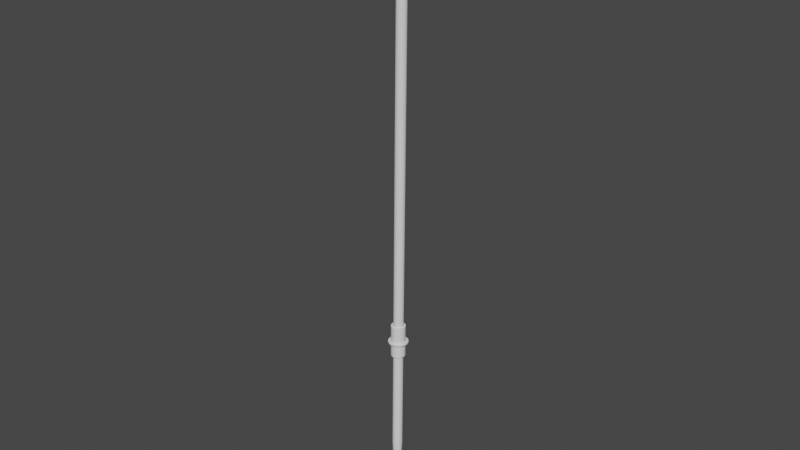 # Source: blades.blend  (saved by Blender 2.91.10; exported with 4.5.12 LTS)
import bpy
from mathutils import Matrix  # noqa: F401  (used for matrix-valued properties, if any)

bpy.ops.wm.read_factory_settings(use_empty=True)
scene = bpy.context.scene
scene.name = 'Scene'

# ---- collections
col_collection = bpy.data.collections.new('Collection'); scene.collection.children.link(col_collection)

# ---- world
world_world = bpy.data.worlds.new('World'); scene.world = world_world
world_world.use_nodes = True; world_world.node_tree.nodes.clear()
_N = world_world.node_tree.nodes; _L = world_world.node_tree.links
n0 = _N.new('ShaderNodeOutputWorld'); n0.name = 'World Output'; n0.location = (300, 300)
n1 = _N.new('ShaderNodeBackground'); n1.name = 'Background'; n1.location = (10, 300)
n1.inputs[0].default_value = (0.05088, 0.05088, 0.05088, 1.0)
_L.new(n1.outputs[0], n0.inputs[0])
n0.is_active_output = True
world_world.color = (0.05088, 0.05088, 0.05088)
world_world.use_sun_shadow = False
world_world.sun_shadow_jitter_overblur = 0.0

# ---- meshes
me_cylinder_002 = bpy.data.meshes.new('Cylinder.002')
me_cylinder_002.from_pydata([(-2.928e-16, 0.982, -2.3), (2.961e-16, 1.018, 2.315), (0.1951, 0.9628, -2.3), (0.1951, 0.999, 2.315), (0.3827, 0.9059, -2.3), (0.3827, 0.9421, 2.315), (0.5556, 0.8135, -2.3), (0.5556, 0.8497, 2.315), (0.7071, 0.6891, -2.3), (0.7071, 0.7253, 2.315), (0.8315, 0.5376, -2.3), (0.8315, 0.5738, 2.315), (0.9239, 0.3647, -2.3), (0.9239, 0.4009, 2.315), (0.9808, 0.1771, -2.3), (0.9808, 0.2133, 2.315), (1.0, -0.018, -2.3), (1.0, 0.0182, 2.315), (0.9808, -0.2131, -2.3), (0.9808, -0.1769, 2.315), (0.9239, -0.4007, -2.3), (0.9239, -0.3645, 2.315), (0.8315, -0.5736, -2.3), (0.8315, -0.5374, 2.315), (0.7071, -0.7251, -2.3), (0.7071, -0.6889, 2.315), (0.5556, -0.8495, -2.3), (0.5556, -0.8133, 2.315), (0.3827, -0.9419, -2.3), (0.3827, -0.9057, 2.315), (0.1951, -0.9988, -2.3), (0.1951, -0.9626, 2.315), (-3.258e-07, -1.018, -2.3), (-3.258e-07, -0.9818, 2.315), (-0.1951, -0.9988, -2.3), (-0.1951, -0.9626, 2.315), (-0.3827, -0.9419, -2.3), (-0.3827, -0.9057, 2.315), (-0.5556, -0.8495, -2.3), (-0.5556, -0.8133, 2.315), (-0.7071, -0.7251, -2.3), (-0.7071, -0.6889, 2.315), (-0.8315, -0.5736, -2.3), (-0.8315, -0.5374, 2.315), (-0.9239, -0.4007, -2.3), (-0.9239, -0.3645, 2.315), (-0.9808, -0.2131, -2.3), (-0.9808, -0.1769, 2.315), (-1.0, -0.018, -2.3), (-1.0, 0.0182, 2.315), (-0.9808, 0.1771, -2.3), (-0.9808, 0.2133, 2.315), (-0.9239, 0.3647, -2.3), (-0.9239, 0.4009, 2.315), (-0.8315, 0.5376, -2.3), (-0.8315, 0.5738, 2.315), (-0.7071, 0.6891, -2.3), (-0.7071, 0.7253, 2.315), (-0.5556, 0.8135, -2.3), (-0.5556, 0.8497, 2.315), (-0.3827, 0.9059, -2.3), (-0.3827, 0.9421, 2.315), (-0.1951, 0.9628, -2.3), (-0.1951, 0.999, 2.315), (2.86e-08, 0.2115, -22.13), (1.062e-14, 1.384, 47.86), (0.09217, 0.2024, -22.13), (0.1362, 1.37, 47.86), (0.1808, 0.1755, -22.13), (0.2671, 1.331, 47.86), (0.2625, 0.1319, -22.13), (0.3877, 1.266, 47.86), (0.3341, 0.07309, -22.13), (0.4935, 1.179, 47.86), (0.3928, 0.001499, -22.13), (0.5803, 1.074, 47.86), (0.4365, -0.08018, -22.13), (0.6448, 0.953, 47.86), (0.4634, -0.1688, -22.13), (0.6845, 0.8221, 47.86), (0.4725, -0.261, -22.13), (0.6979, 0.686, 47.86), (0.4634, -0.3532, -22.13), (0.6845, 0.5498, 47.86), (0.4365, -0.4418, -22.13), (0.6448, 0.4189, 47.85), (0.3928, -0.5235, -22.13), (0.5803, 0.2982, 47.85), (0.3341, -0.5951, -22.13), (0.4935, 0.1925, 47.85), (0.2625, -0.6538, -22.13), (0.3877, 0.1057, 47.85), (0.1808, -0.6975, -22.13), (0.2671, 0.0412, 47.85), (0.09217, -0.7244, -22.13), (0.1362, 0.001486, 47.85), (-1.253e-07, -0.7335, -22.13), (-2.274e-07, -0.01192, 47.85), (-0.09217, -0.7244, -22.13), (-0.1362, 0.001486, 47.85), (-0.1808, -0.6975, -22.13), (-0.2671, 0.0412, 47.85), (-0.2625, -0.6538, -22.13), (-0.3877, 0.1057, 47.85), (-0.3341, -0.5951, -22.13), (-0.4935, 0.1925, 47.85), (-0.3928, -0.5235, -22.13), (-0.5803, 0.2982, 47.85), (-0.4365, -0.4418, -22.13), (-0.6448, 0.4189, 47.85), (-0.4634, -0.3532, -22.13), (-0.6845, 0.5498, 47.86), (-0.4725, -0.261, -22.13), (-0.6979, 0.686, 47.86), (-0.4634, -0.1688, -22.13), (-0.6845, 0.8221, 47.86), (-0.4365, -0.08018, -22.13), (-0.6448, 0.953, 47.86), (-0.3928, 0.0015, -22.13), (-0.5803, 1.074, 47.86), (-0.3341, 0.0731, -22.13), (-0.4935, 1.179, 47.86), (-0.2625, 0.1319, -22.13), (-0.3877, 1.266, 47.86), (-0.1808, 0.1755, -22.13), (-0.2671, 1.331, 47.86), (-0.09217, 0.2024, -22.13), (-0.1361, 1.37, 47.86), (0.4463, 1.238, 47.84), (0.4622, -3.142, 50.75), (0.4622, 3.884, 60.31), (0.4622, -2.462, 61.49), (-0.4874, 1.209, 47.84), (-0.4945, -3.142, 50.75), (-0.4945, 3.884, 60.31), (-0.4945, -2.462, 61.49), (0.467, 0.1702, 47.84), (-0.4677, 0.1683, 47.87), (-0.01169, 1.372, 47.83), (-0.01384, -3.142, 50.75), (0.4401, -1.203, 49.54), (-0.5132, -1.2, 49.54), (0.4542, 2.927, 54.1), (-0.01615, 3.884, 60.31), (-0.4909, 2.913, 54.1), (0.4503, 2.165, 50.95), (0.223, 3.884, 60.31), (-0.4927, 3.446, 57.06), (0.4582, 3.453, 57.05), (-0.2553, 3.884, 60.31), (-0.4892, 2.144, 50.95), (0.3426, 3.884, 60.31), (-0.4936, 3.732, 58.68), (-0.1357, 3.884, 60.31), (0.1034, 3.884, 60.31), (0.4602, 3.735, 58.68), (-0.3749, 3.884, 60.31), (0.5067, -3.081, 56.18), (-0.01615, -2.462, 61.49), (-0.45, -3.081, 56.18), (0.2242, -3.142, 50.75), (-0.2542, -3.142, 50.75), (0.4942, -2.841, 58.85), (-0.2553, -2.462, 61.49), (-0.4657, -3.148, 53.48), (0.3432, -3.142, 50.75), (-0.134, -3.142, 50.75), (0.4909, -3.148, 53.48), (0.223, -2.462, 61.49), (-0.4624, -2.841, 58.85), (0.1052, -3.142, 50.75), (-0.3743, -3.142, 50.75), (0.04609, 0.2069, -22.13), (0.06808, 1.377, 47.86), (-3.854e-15, 0.4954, -17.12), (0.1362, 0.482, -17.12), (0.1365, 0.189, -22.13), (0.2016, 1.351, 47.86), (0.2671, 0.4422, -17.12), (0.2216, 0.1537, -22.13), (0.3274, 1.298, 47.86), (0.3877, 0.3778, -17.12), (0.2983, 0.1025, -22.13), (0.4406, 1.223, 47.86), (0.4935, 0.291, -17.12), (0.3635, 0.0373, -22.13), (0.5369, 1.127, 47.86), (0.5803, 0.1852, -17.12), (0.4147, -0.03934, -22.13), (0.6125, 1.013, 47.86), (0.6448, 0.06455, -17.12), (0.4499, -0.1245, -22.13), (0.6646, 0.8876, 47.86), (0.6845, -0.06636, -17.12), (0.4679, -0.2149, -22.13), (0.6912, 0.754, 47.86), (0.6979, -0.2025, -17.12), (0.4679, -0.3071, -22.13), (0.6912, 0.6179, 47.86), (0.6845, -0.3387, -17.12), (0.4499, -0.3975, -22.13), (0.6646, 0.4844, 47.86), (0.6448, -0.4696, -17.12), (0.4147, -0.4826, -22.13), (0.6125, 0.3586, 47.85), (0.5803, -0.5902, -17.12), (0.3635, -0.5593, -22.13), (0.5369, 0.2454, 47.85), (0.4935, -0.696, -17.12), (0.2983, -0.6244, -22.13), (0.4406, 0.1491, 47.85), (0.3877, -0.7828, -17.12), (0.2216, -0.6757, -22.13), (0.3274, 0.07345, 47.85), (0.2671, -0.8473, -17.12), (0.1365, -0.7109, -22.13), (0.2016, 0.02134, 47.85), (0.1362, -0.887, -17.12), (0.04609, -0.7289, -22.13), (0.06808, -0.005219, 47.85), (-2.274e-07, -0.9004, -17.12), (-0.04609, -0.7289, -22.13), (-0.06808, -0.005218, 47.85), (-0.1362, -0.887, -17.12), (-0.1365, -0.7109, -22.13), (-0.2016, 0.02134, 47.85), (-0.2671, -0.8473, -17.12), (-0.2216, -0.6757, -22.13), (-0.3274, 0.07345, 47.85), (-0.3877, -0.7828, -17.12), (-0.2983, -0.6244, -22.13), (-0.4406, 0.1491, 47.85), (-0.4935, -0.696, -17.12), (-0.3635, -0.5593, -22.13), (-0.5369, 0.2454, 47.85), (-0.5803, -0.5902, -17.12), (-0.4147, -0.4826, -22.13), (-0.6125, 0.3586, 47.85), (-0.6448, -0.4696, -17.12), (-0.4499, -0.3975, -22.13), (-0.6646, 0.4844, 47.86), (-0.6845, -0.3387, -17.12), (-0.4679, -0.3071, -22.13), (-0.6912, 0.6179, 47.86), (-0.6979, -0.2025, -17.12), (-0.4679, -0.2149, -22.13), (-0.6912, 0.754, 47.86), (-0.6845, -0.06636, -17.12), (-0.4499, -0.1245, -22.13), (-0.6646, 0.8876, 47.86), (-0.6448, 0.06456, -17.12), (-0.4147, -0.03934, -22.13), (-0.6125, 1.013, 47.86), (-0.5803, 0.1852, -17.12), (-0.3635, 0.0373, -22.13), (-0.5369, 1.127, 47.86), (-0.4935, 0.291, -17.12), (-0.2983, 0.1025, -22.13), (-0.4406, 1.223, 47.86), (-0.3877, 0.3778, -17.12), (-0.2216, 0.1537, -22.13), (-0.3274, 1.298, 47.86), (-0.2671, 0.4422, -17.12), (-0.1365, 0.189, -22.13), (-0.2016, 1.351, 47.86), (-0.1361, 0.482, -17.12), (-0.04609, 0.2069, -22.13), (-0.06807, 1.377, 47.86), (-0.06807, 0.4887, -17.12), (-0.2016, 0.4621, -17.12), (-0.3274, 0.41, -17.12), (-0.4406, 0.3344, -17.12), (-0.5369, 0.2381, -17.12), (-0.6125, 0.1249, -17.12), (-0.6646, -0.0009035, -17.12), (-0.6912, -0.1344, -17.12), (-0.6912, -0.2706, -17.12), (-0.6646, -0.4041, -17.12), (-0.6125, -0.5299, -17.12), (-0.5369, -0.6431, -17.12), (-0.4406, -0.7394, -17.12), (-0.3274, -0.815, -17.12), (-0.2016, -0.8671, -17.12), (-0.06808, -0.8937, -17.12), (0.06808, -0.8937, -17.12), (0.2016, -0.8671, -17.12), (0.3274, -0.815, -17.12), (0.4406, -0.7394, -17.12), (0.5369, -0.6431, -17.12), (0.6125, -0.5299, -17.12), (0.6646, -0.4041, -17.12), (0.6912, -0.2706, -17.12), (0.6912, -0.1344, -17.12), (0.6646, -0.0009042, -17.12), (0.6125, 0.1249, -17.12), (0.5369, 0.2381, -17.12), (0.4406, 0.3344, -17.12), (0.3274, 0.41, -17.12), (0.2016, 0.4621, -17.12), (0.06808, 0.4887, -17.12), (-2.35e-08, 1.4, -0.2469), (0.006924, 1.389, -0.09173), (0.2701, 1.374, -0.2469), (0.277, 1.362, -0.09173), (0.5298, 1.295, -0.2469), (0.5367, 1.283, -0.09173), (0.7692, 1.167, -0.2469), (0.7761, 1.155, -0.09173), (0.979, 0.9947, -0.2469), (0.9859, 0.983, -0.09173), (1.151, 0.7849, -0.2469), (1.158, 0.7732, -0.09173), (1.279, 0.5456, -0.2469), (1.286, 0.5339, -0.09173), (1.358, 0.2858, -0.2469), (1.365, 0.2741, -0.09173), (1.384, 0.01575, -0.2469), (1.391, 0.004049, -0.09173), (1.358, -0.2544, -0.2469), (1.365, -0.2661, -0.09173), (1.279, -0.5141, -0.2469), (1.286, -0.5258, -0.09173), (1.151, -0.7534, -0.2469), (1.158, -0.7651, -0.09173), (0.979, -0.9632, -0.2469), (0.9859, -0.9749, -0.09173), (0.7692, -1.135, -0.2469), (0.7761, -1.147, -0.09173), (0.5298, -1.263, -0.2469), (0.5367, -1.275, -0.09173), (0.2701, -1.342, -0.2469), (0.277, -1.354, -0.09173), (-4.746e-07, -1.369, -0.2469), (0.006923, -1.38, -0.09173), (-0.2701, -1.342, -0.2469), (-0.2632, -1.354, -0.09173), (-0.5298, -1.263, -0.2469), (-0.5229, -1.275, -0.09173), (-0.7692, -1.135, -0.2469), (-0.7623, -1.147, -0.09173), (-0.979, -0.9632, -0.2469), (-0.9721, -0.9749, -0.09173), (-1.151, -0.7534, -0.2469), (-1.144, -0.7651, -0.09173), (-1.279, -0.5141, -0.2469), (-1.272, -0.5258, -0.09173), (-1.358, -0.2544, -0.2469), (-1.351, -0.2661, -0.09173), (-1.384, 0.01575, -0.2469), (-1.378, 0.00405, -0.09173), (-1.358, 0.2859, -0.2469), (-1.351, 0.2742, -0.09173), (-1.279, 0.5456, -0.2469), (-1.272, 0.5339, -0.09173), (-1.151, 0.7849, -0.2469), (-1.144, 0.7732, -0.09173), (-0.979, 0.9947, -0.2469), (-0.9721, 0.983, -0.09173), (-0.7692, 1.167, -0.2469), (-0.7623, 1.155, -0.09173), (-0.5298, 1.295, -0.2469), (-0.5229, 1.283, -0.09173), (-0.2701, 1.374, -0.2469), (-0.2632, 1.362, -0.09173), (-5.929e-07, 0.3496, -22.11), (-5.929e-07, 0.3107, -25.97), (-5.929e-07, 0.2988, -26.09), (-5.929e-07, 0.02659, -26.51), (-0.1232, 0.3374, -22.11), (-0.1256, 0.2983, -25.97), (-0.1232, 0.2866, -26.09), (-0.116, 0.2512, -26.22), (-0.1044, 0.1932, -26.33), (-0.08881, 0.1151, -26.43), (-0.06978, 0.01972, -26.51), (-0.04806, -0.08922, -26.57), (-0.0245, -0.2075, -26.6), (-0.2416, 0.3015, -22.11), (-0.2464, 0.2617, -25.97), (-0.2416, 0.2507, -26.1), (-0.2276, 0.2173, -26.22), (-0.2048, 0.1628, -26.33), (-0.1742, 0.08919, -26.43), (-0.1369, -0.0006332, -26.51), (-0.09428, -0.1032, -26.57), (-0.04806, -0.2147, -26.6), (-0.3508, 0.2431, -22.11), (-0.3577, 0.2022, -25.97), (-0.3508, 0.1924, -26.1), (-0.3304, 0.1624, -26.22), (-0.2974, 0.1133, -26.33), (-0.2529, 0.04712, -26.43), (-0.1987, -0.03369, -26.51), (-0.1369, -0.126, -26.57), (-0.06978, -0.2263, -26.6), (-0.4465, 0.1646, -22.11), (-0.4552, 0.1221, -25.97), (-0.4465, 0.1138, -26.1), (-0.4206, 0.08839, -26.22), (-0.3785, 0.04675, -26.33), (-0.3219, -0.00949, -26.43), (-0.2529, -0.07817, -26.51), (-0.1742, -0.1566, -26.57), (-0.08881, -0.2419, -26.6), (-0.525, 0.06894, -22.11), (-0.5353, 0.02454, -25.97), (-0.525, 0.01815, -26.1), (-0.4945, -0.00174, -26.22), (-0.4451, -0.03437, -26.33), (-0.3785, -0.07847, -26.43), (-0.2974, -0.1324, -26.51), (-0.2048, -0.194, -26.57), (-0.1044, -0.2609, -26.6), (-0.5834, -0.04022, -22.11), (-0.5948, -0.08676, -25.97), (-0.5834, -0.09101, -26.1), (-0.5495, -0.1046, -26.22), (-0.4945, -0.1269, -26.33), (-0.4206, -0.1572, -26.43), (-0.3304, -0.1942, -26.51), (-0.2276, -0.2366, -26.57), (-0.116, -0.2826, -26.6), (-0.6193, -0.1587, -22.11), (-0.6314, -0.2075, -25.97), (-0.6193, -0.2095, -26.1), (-0.5834, -0.2161, -26.22), (-0.525, -0.2273, -26.33), (-0.4465, -0.2426, -26.43), (-0.3508, -0.2613, -26.51), (-0.2416, -0.2828, -26.57), (-0.1232, -0.3062, -26.6), (-0.6314, -0.2819, -22.11), (-0.6438, -0.3331, -25.97), (-0.6314, -0.3326, -26.1), (-0.5948, -0.3322, -26.22), (-0.5353, -0.3318, -26.33), (-0.4552, -0.3314, -26.43), (-0.3577, -0.3311, -26.51), (-0.2464, -0.3308, -26.57), (-0.1256, -0.3307, -26.6), (-0.6193, -0.405, -22.11), (-0.6314, -0.4587, -25.97), (-0.6193, -0.4558, -26.1), (-0.5834, -0.4482, -26.22), (-0.525, -0.4362, -26.33), (-0.4465, -0.4202, -26.43), (-0.3508, -0.4009, -26.51), (-0.2416, -0.3789, -26.57), (-0.1232, -0.3552, -26.6), (-0.5834, -0.5235, -22.11), (-0.5948, -0.5795, -25.97), (-0.5834, -0.5743, -26.1), (-0.5495, -0.5598, -26.22), (-0.4945, -0.5366, -26.33), (-0.4206, -0.5056, -26.43), (-0.3304, -0.4679, -26.51), (-0.2276, -0.4251, -26.57), (-0.116, -0.3788, -26.6), (-0.525, -0.6326, -22.11), (-0.5353, -0.6908, -25.97), (-0.525, -0.6834, -26.1), (-0.4945, -0.6626, -26.22), (-0.4451, -0.6291, -26.33), (-0.3785, -0.5843, -26.43), (-0.2974, -0.5298, -26.51), (-0.2048, -0.4677, -26.57), (-0.1044, -0.4005, -26.6), (-0.4465, -0.7283, -22.11), (-0.4552, -0.7883, -25.97), (-0.4465, -0.7791, -26.1), (-0.4206, -0.7528, -26.22), (-0.3785, -0.7103, -26.33), (-0.3219, -0.6533, -26.43), (-0.2529, -0.584, -26.51), (-0.1742, -0.5051, -26.57), (-0.08881, -0.4195, -26.6), (-0.3508, -0.8068, -22.11), (-0.3577, -0.8684, -25.97), (-0.3508, -0.8576, -26.1), (-0.3304, -0.8267, -26.22), (-0.2974, -0.7768, -26.33), (-0.2529, -0.7099, -26.43), (-0.1987, -0.6285, -26.51), (-0.1369, -0.5357, -26.57), (-0.06978, -0.4351, -26.6), (-5.929e-07, -0.3307, -26.62), (-0.2416, -0.8652, -22.11), (-0.2464, -0.9279, -25.97), (-0.2416, -0.916, -26.1), (-0.2276, -0.8817, -26.22), (-0.2048, -0.8263, -26.33), (-0.1742, -0.752, -26.43), (-0.1369, -0.6615, -26.51), (-0.09428, -0.5585, -26.57), (-0.04806, -0.4467, -26.6), (-0.1232, -0.9011, -22.11), (-0.1256, -0.9645, -25.97), (-0.1232, -0.9519, -26.1), (-0.116, -0.9155, -26.22), (-0.1044, -0.8568, -26.33), (-0.08881, -0.7779, -26.43), (-0.06978, -0.6819, -26.51), (-0.04806, -0.5725, -26.57), (-0.0245, -0.4539, -26.6), (-5.379e-07, -0.9133, -22.11), (-5.283e-07, -0.9769, -25.97), (-5.379e-07, -0.9641, -26.1), (-6.338e-07, -0.927, -26.22), (-5.379e-07, -0.867, -26.33), (-5.762e-07, -0.7866, -26.43), (-5.858e-07, -0.6887, -26.51), (-5.954e-07, -0.5772, -26.57), (-5.954e-07, -0.4563, -26.6), (0.1232, -0.9011, -22.11), (0.1256, -0.9645, -25.97), (0.1232, -0.9519, -26.1), (0.116, -0.9155, -26.22), (0.1044, -0.8568, -26.33), (0.08881, -0.7779, -26.43), (0.06978, -0.6819, -26.51), (0.04806, -0.5725, -26.57), (0.0245, -0.4539, -26.6), (0.2416, -0.8652, -22.11), (0.2464, -0.9279, -25.97), (0.2416, -0.916, -26.1), (0.2276, -0.8817, -26.22), (0.2048, -0.8263, -26.33), (0.1742, -0.752, -26.43), (0.1369, -0.6615, -26.51), (0.09428, -0.5585, -26.57), (0.04806, -0.4467, -26.6), (0.3508, -0.8068, -22.11), (0.3577, -0.8684, -25.97), (0.3508, -0.8576, -26.1), (0.3304, -0.8267, -26.22), (0.2974, -0.7768, -26.33), (0.2529, -0.7099, -26.43), (0.1987, -0.6285, -26.51), (0.1369, -0.5357, -26.57), (0.06978, -0.4351, -26.6), (0.4465, -0.7283, -22.11), (0.4552, -0.7883, -25.97), (0.4465, -0.7791, -26.1), (0.4206, -0.7528, -26.22), (0.3785, -0.7103, -26.33), (0.3219, -0.6533, -26.43), (0.2529, -0.584, -26.51), (0.1742, -0.5051, -26.57), (0.08881, -0.4195, -26.6), (0.525, -0.6326, -22.11), (0.5353, -0.6908, -25.97), (0.525, -0.6834, -26.1), (0.4945, -0.6626, -26.22), (0.4451, -0.6291, -26.33), (0.3785, -0.5843, -26.43), (0.2974, -0.5298, -26.51), (0.2048, -0.4677, -26.57), (0.1044, -0.4005, -26.6), (0.5834, -0.5235, -22.11), (0.5948, -0.5795, -25.97), (0.5834, -0.5743, -26.1), (0.5495, -0.5598, -26.22), (0.4945, -0.5366, -26.33), (0.4206, -0.5056, -26.43), (0.3304, -0.4679, -26.51), (0.2276, -0.4251, -26.57), (0.116, -0.3788, -26.6), (0.6193, -0.405, -22.11), (0.6314, -0.4587, -25.97), (0.6193, -0.4558, -26.1), (0.5834, -0.4482, -26.22), (0.525, -0.4362, -26.33), (0.4465, -0.4202, -26.43), (0.3508, -0.4009, -26.51), (0.2416, -0.3789, -26.57), (0.1232, -0.3552, -26.6), (0.6314, -0.2819, -22.11), (0.6438, -0.3331, -25.97), (0.6314, -0.3326, -26.1), (0.5948, -0.3322, -26.22), (0.5353, -0.3318, -26.33), (0.4552, -0.3314, -26.43), (0.3577, -0.3311, -26.51), (0.2464, -0.3308, -26.57), (0.1256, -0.3307, -26.6), (0.6193, -0.1587, -22.11), (0.6314, -0.2075, -25.97), (0.6193, -0.2095, -26.1), (0.5834, -0.2161, -26.22), (0.525, -0.2273, -26.33), (0.4465, -0.2426, -26.43), (0.3508, -0.2613, -26.51), (0.2416, -0.2828, -26.57), (0.1232, -0.3062, -26.6), (0.5834, -0.04022, -22.11), (0.5948, -0.08676, -25.97), (0.5834, -0.09101, -26.1), (0.5495, -0.1046, -26.22), (0.4945, -0.1269, -26.33), (0.4206, -0.1572, -26.43), (0.3304, -0.1942, -26.51), (0.2276, -0.2366, -26.57), (0.116, -0.2826, -26.6), (0.525, 0.06894, -22.11), (0.5353, 0.02454, -25.97), (0.525, 0.01815, -26.1), (0.4945, -0.00174, -26.22), (0.4451, -0.03437, -26.33), (0.3785, -0.07847, -26.43), (0.2974, -0.1324, -26.51), (0.2048, -0.194, -26.57), (0.1044, -0.2609, -26.6), (0.4465, 0.1646, -22.11), (0.4552, 0.1221, -25.97), (0.4465, 0.1138, -26.1), (0.4206, 0.08839, -26.22), (0.3785, 0.04675, -26.33), (0.3219, -0.00949, -26.43), (0.2529, -0.07817, -26.51), (0.1742, -0.1566, -26.57), (0.08881, -0.2419, -26.6), (0.3508, 0.2431, -22.11), (0.3577, 0.2022, -25.97), (0.3508, 0.1924, -26.1), (0.3304, 0.1624, -26.22), (0.2974, 0.1133, -26.33), (0.2529, 0.04712, -26.43), (0.1987, -0.03369, -26.51), (0.1369, -0.126, -26.57), (0.06978, -0.2263, -26.6), (0.2416, 0.3015, -22.11), (0.2464, 0.2617, -25.97), (0.2416, 0.2507, -26.1), (0.2276, 0.2173, -26.22), (0.2048, 0.1628, -26.33), (0.1742, 0.08919, -26.43), (0.1369, -0.0006342, -26.51), (0.09428, -0.1032, -26.57), (0.04806, -0.2147, -26.6), (0.1232, 0.3374, -22.11), (0.1256, 0.2983, -25.97), (0.1232, 0.2866, -26.09), (0.116, 0.2512, -26.22), (0.1044, 0.1932, -26.33), (0.08881, 0.1151, -26.43), (0.06978, 0.01972, -26.51), (0.04806, -0.08922, -26.57), (0.0245, -0.2075, -26.6), (-6.338e-07, 0.2626, -26.22), (-7.681e-07, 0.2035, -26.33), (-6.914e-07, 0.1238, -26.43), (-6.434e-07, -0.08448, -26.57), (-6.026e-07, -0.2051, -26.6)], [], [(0, 1, 3, 2), (2, 3, 5, 4), (4, 5, 7, 6), (6, 7, 9, 8), (8, 9, 11, 10), (10, 11, 13, 12), (12, 13, 15, 14), (14, 15, 17, 16), (16, 17, 19, 18), (18, 19, 21, 20), (20, 21, 23, 22), (22, 23, 25, 24), (24, 25, 27, 26), (26, 27, 29, 28), (28, 29, 31, 30), (30, 31, 33, 32), (32, 33, 35, 34), (34, 35, 37, 36), (36, 37, 39, 38), (38, 39, 41, 40), (40, 41, 43, 42), (42, 43, 45, 44), (44, 45, 47, 46), (46, 47, 49, 48), (48, 49, 51, 50), (50, 51, 53, 52), (52, 53, 55, 54), (54, 55, 57, 56), (56, 57, 59, 58), (58, 59, 61, 60), (3, 1, 63, 61, 59, 57, 55, 53, 51, 49, 47, 45, 43, 41, 39, 37, 35, 33, 31, 29, 27, 25, 23, 21, 19, 17, 15, 13, 11, 9, 7, 5), (60, 61, 63, 62), (62, 63, 1, 0), (0, 2, 4, 6, 8, 10, 12, 14, 16, 18, 20, 22, 24, 26, 28, 30, 32, 34, 36, 38, 40, 42, 44, 46, 48, 50, 52, 54, 56, 58, 60, 62), (299, 173, 67, 175), (298, 177, 69, 178), (297, 180, 71, 181), (296, 183, 73, 184), (295, 186, 75, 187), (294, 189, 77, 190), (293, 192, 79, 193), (292, 195, 81, 196), (291, 198, 83, 199), (290, 201, 85, 202), (289, 204, 87, 205), (288, 207, 89, 208), (287, 210, 91, 211), (286, 213, 93, 214), (285, 216, 95, 217), (284, 219, 97, 220), (283, 222, 99, 223), (282, 225, 101, 226), (281, 228, 103, 229), (280, 231, 105, 232), (279, 234, 107, 235), (278, 237, 109, 238), (277, 240, 111, 241), (276, 243, 113, 244), (275, 246, 115, 247), (274, 249, 117, 250), (273, 252, 119, 253), (272, 255, 121, 256), (271, 258, 123, 259), (270, 261, 125, 262), (67, 173, 65, 267, 127, 264, 125, 261, 123, 258, 121, 255, 119, 252, 117, 249, 115, 246, 113, 243, 111, 240, 109, 237, 107, 234, 105, 231, 103, 228, 101, 225, 99, 222, 97, 219, 95, 216, 93, 213, 91, 210, 89, 207, 87, 204, 85, 201, 83, 198, 81, 195, 79, 192, 77, 189, 75, 186, 73, 183, 71, 180, 69, 177), (269, 264, 127, 265), (268, 267, 65, 174), (64, 172, 66, 176, 68, 179, 70, 182, 72, 185, 74, 188, 76, 191, 78, 194, 80, 197, 82, 200, 84, 203, 86, 206, 88, 209, 90, 212, 92, 215, 94, 218, 96, 221, 98, 224, 100, 227, 102, 230, 104, 233, 106, 236, 108, 239, 110, 242, 112, 245, 114, 248, 116, 251, 118, 254, 120, 257, 122, 260, 124, 263, 126, 266), (128, 136, 140, 129, 167, 157, 162, 131, 130, 155, 148, 142, 145), (130, 131, 168, 158, 163, 135, 134, 156, 149, 153, 143, 154, 146, 151), (134, 135, 169, 159, 164, 133, 141, 137, 132, 150, 144, 147, 152), (130, 151, 146, 154, 143, 153, 149, 156, 134, 152, 147, 144, 150, 132, 138, 128, 145, 142, 148, 155), (135, 163, 158, 168, 131, 162, 157, 167, 129, 165, 160, 170, 139, 166, 161, 171, 133, 164, 159, 169), (266, 268, 174, 64), (126, 265, 268, 266), (265, 127, 267, 268), (263, 269, 265, 126), (124, 262, 269, 263), (262, 125, 264, 269), (260, 270, 262, 124), (122, 259, 270, 260), (259, 123, 261, 270), (257, 271, 259, 122), (120, 256, 271, 257), (256, 121, 258, 271), (254, 272, 256, 120), (118, 253, 272, 254), (253, 119, 255, 272), (251, 273, 253, 118), (116, 250, 273, 251), (250, 117, 252, 273), (248, 274, 250, 116), (114, 247, 274, 248), (247, 115, 249, 274), (245, 275, 247, 114), (112, 244, 275, 245), (244, 113, 246, 275), (242, 276, 244, 112), (110, 241, 276, 242), (241, 111, 243, 276), (239, 277, 241, 110), (108, 238, 277, 239), (238, 109, 240, 277), (236, 278, 238, 108), (106, 235, 278, 236), (235, 107, 237, 278), (233, 279, 235, 106), (104, 232, 279, 233), (232, 105, 234, 279), (230, 280, 232, 104), (102, 229, 280, 230), (229, 103, 231, 280), (227, 281, 229, 102), (100, 226, 281, 227), (226, 101, 228, 281), (224, 282, 226, 100), (98, 223, 282, 224), (223, 99, 225, 282), (221, 283, 223, 98), (96, 220, 283, 221), (220, 97, 222, 283), (218, 284, 220, 96), (94, 217, 284, 218), (217, 95, 219, 284), (215, 285, 217, 94), (92, 214, 285, 215), (214, 93, 216, 285), (212, 286, 214, 92), (90, 211, 286, 212), (211, 91, 213, 286), (209, 287, 211, 90), (88, 208, 287, 209), (208, 89, 210, 287), (206, 288, 208, 88), (86, 205, 288, 206), (205, 87, 207, 288), (203, 289, 205, 86), (84, 202, 289, 203), (202, 85, 204, 289), (200, 290, 202, 84), (82, 199, 290, 200), (199, 83, 201, 290), (197, 291, 199, 82), (80, 196, 291, 197), (196, 81, 198, 291), (194, 292, 196, 80), (78, 193, 292, 194), (193, 79, 195, 292), (191, 293, 193, 78), (76, 190, 293, 191), (190, 77, 192, 293), (188, 294, 190, 76), (74, 187, 294, 188), (187, 75, 189, 294), (185, 295, 187, 74), (72, 184, 295, 185), (184, 73, 186, 295), (182, 296, 184, 72), (70, 181, 296, 182), (181, 71, 183, 296), (179, 297, 181, 70), (68, 178, 297, 179), (178, 69, 180, 297), (176, 298, 178, 68), (66, 175, 298, 176), (175, 67, 177, 298), (172, 299, 175, 66), (64, 174, 299, 172), (174, 65, 173, 299), (300, 301, 303, 302), (302, 303, 305, 304), (304, 305, 307, 306), (306, 307, 309, 308), (308, 309, 311, 310), (310, 311, 313, 312), (312, 313, 315, 314), (314, 315, 317, 316), (316, 317, 319, 318), (318, 319, 321, 320), (320, 321, 323, 322), (322, 323, 325, 324), (324, 325, 327, 326), (326, 327, 329, 328), (328, 329, 331, 330), (330, 331, 333, 332), (332, 333, 335, 334), (334, 335, 337, 336), (336, 337, 339, 338), (338, 339, 341, 340), (340, 341, 343, 342), (342, 343, 345, 344), (344, 345, 347, 346), (346, 347, 349, 348), (348, 349, 351, 350), (350, 351, 353, 352), (352, 353, 355, 354), (354, 355, 357, 356), (356, 357, 359, 358), (358, 359, 361, 360), (303, 301, 363, 361, 359, 357, 355, 353, 351, 349, 347, 345, 343, 341, 339, 337, 335, 333, 331, 329, 327, 325, 323, 321, 319, 317, 315, 313, 311, 309, 307, 305), (360, 361, 363, 362), (362, 363, 301, 300), (300, 302, 304, 306, 308, 310, 312, 314, 316, 318, 320, 322, 324, 326, 328, 330, 332, 334, 336, 338, 340, 342, 344, 346, 348, 350, 352, 354, 356, 358, 360, 362), (651, 367, 374, 375), (652, 651, 375, 376), (365, 364, 368, 369), (485, 652, 376), (366, 365, 369, 370), (648, 366, 370, 371), (649, 648, 371, 372), (650, 649, 372, 373), (367, 650, 373, 374), (374, 373, 382, 383), (375, 374, 383, 384), (376, 375, 384, 385), (369, 368, 377, 378), (485, 376, 385), (370, 369, 378, 379), (371, 370, 379, 380), (372, 371, 380, 381), (373, 372, 381, 382), (380, 379, 388, 389), (381, 380, 389, 390), (382, 381, 390, 391), (383, 382, 391, 392), (384, 383, 392, 393), (385, 384, 393, 394), (378, 377, 386, 387), (485, 385, 394), (379, 378, 387, 388), (393, 392, 401, 402), (394, 393, 402, 403), (387, 386, 395, 396), (485, 394, 403), (388, 387, 396, 397), (389, 388, 397, 398), (390, 389, 398, 399), (391, 390, 399, 400), (392, 391, 400, 401), (398, 397, 406, 407), (399, 398, 407, 408), (400, 399, 408, 409), (401, 400, 409, 410), (402, 401, 410, 411), (403, 402, 411, 412), (396, 395, 404, 405), (485, 403, 412), (397, 396, 405, 406), (411, 410, 419, 420), (412, 411, 420, 421), (405, 404, 413, 414), (485, 412, 421), (406, 405, 414, 415), (407, 406, 415, 416), (408, 407, 416, 417), (409, 408, 417, 418), (410, 409, 418, 419), (417, 416, 425, 426), (418, 417, 426, 427), (419, 418, 427, 428), (420, 419, 428, 429), (421, 420, 429, 430), (414, 413, 422, 423), (485, 421, 430), (415, 414, 423, 424), (416, 415, 424, 425), (430, 429, 438, 439), (423, 422, 431, 432), (485, 430, 439), (424, 423, 432, 433), (425, 424, 433, 434), (426, 425, 434, 435), (427, 426, 435, 436), (428, 427, 436, 437), (429, 428, 437, 438), (435, 434, 443, 444), (436, 435, 444, 445), (437, 436, 445, 446), (438, 437, 446, 447), (439, 438, 447, 448), (432, 431, 440, 441), (485, 439, 448), (433, 432, 441, 442), (434, 433, 442, 443), (448, 447, 456, 457), (441, 440, 449, 450), (485, 448, 457), (442, 441, 450, 451), (443, 442, 451, 452), (444, 443, 452, 453), (445, 444, 453, 454), (446, 445, 454, 455), (447, 446, 455, 456), (454, 453, 462, 463), (455, 454, 463, 464), (456, 455, 464, 465), (457, 456, 465, 466), (450, 449, 458, 459), (485, 457, 466), (451, 450, 459, 460), (452, 451, 460, 461), (453, 452, 461, 462), (485, 466, 475), (460, 459, 468, 469), (461, 460, 469, 470), (462, 461, 470, 471), (463, 462, 471, 472), (464, 463, 472, 473), (465, 464, 473, 474), (466, 465, 474, 475), (459, 458, 467, 468), (473, 472, 481, 482), (474, 473, 482, 483), (475, 474, 483, 484), (468, 467, 476, 477), (485, 475, 484), (469, 468, 477, 478), (470, 469, 478, 479), (471, 470, 479, 480), (472, 471, 480, 481), (478, 477, 487, 488), (479, 478, 488, 489), (480, 479, 489, 490), (481, 480, 490, 491), (482, 481, 491, 492), (483, 482, 492, 493), (484, 483, 493, 494), (477, 476, 486, 487), (485, 484, 494), (492, 491, 500, 501), (493, 492, 501, 502), (494, 493, 502, 503), (487, 486, 495, 496), (485, 494, 503), (488, 487, 496, 497), (489, 488, 497, 498), (490, 489, 498, 499), (491, 490, 499, 500), (498, 497, 506, 507), (499, 498, 507, 508), (500, 499, 508, 509), (501, 500, 509, 510), (502, 501, 510, 511), (503, 502, 511, 512), (496, 495, 504, 505), (485, 503, 512), (497, 496, 505, 506), (511, 510, 519, 520), (512, 511, 520, 521), (505, 504, 513, 514), (485, 512, 521), (506, 505, 514, 515), (507, 506, 515, 516), (508, 507, 516, 517), (509, 508, 517, 518), (510, 509, 518, 519), (516, 515, 524, 525), (517, 516, 525, 526), (518, 517, 526, 527), (519, 518, 527, 528), (520, 519, 528, 529), (521, 520, 529, 530), (514, 513, 522, 523), (485, 521, 530), (515, 514, 523, 524), (529, 528, 537, 538), (530, 529, 538, 539), (523, 522, 531, 532), (485, 530, 539), (524, 523, 532, 533), (525, 524, 533, 534), (526, 525, 534, 535), (527, 526, 535, 536), (528, 527, 536, 537), (535, 534, 543, 544), (536, 535, 544, 545), (537, 536, 545, 546), (538, 537, 546, 547), (539, 538, 547, 548), (532, 531, 540, 541), (485, 539, 548), (533, 532, 541, 542), (534, 533, 542, 543), (548, 547, 556, 557), (541, 540, 549, 550), (485, 548, 557), (542, 541, 550, 551), (543, 542, 551, 552), (544, 543, 552, 553), (545, 544, 553, 554), (546, 545, 554, 555), (547, 546, 555, 556), (554, 553, 562, 563), (555, 554, 563, 564), (556, 555, 564, 565), (557, 556, 565, 566), (550, 549, 558, 559), (485, 557, 566), (551, 550, 559, 560), (552, 551, 560, 561), (553, 552, 561, 562), (559, 558, 567, 568), (485, 566, 575), (560, 559, 568, 569), (561, 560, 569, 570), (562, 561, 570, 571), (563, 562, 571, 572), (564, 563, 572, 573), (565, 564, 573, 574), (566, 565, 574, 575), (572, 571, 580, 581), (573, 572, 581, 582), (574, 573, 582, 583), (575, 574, 583, 584), (568, 567, 576, 577), (485, 575, 584), (569, 568, 577, 578), (570, 569, 578, 579), (571, 570, 579, 580), (485, 584, 593), (578, 577, 586, 587), (579, 578, 587, 588), (580, 579, 588, 589), (581, 580, 589, 590), (582, 581, 590, 591), (583, 582, 591, 592), (584, 583, 592, 593), (577, 576, 585, 586), (591, 590, 599, 600), (592, 591, 600, 601), (593, 592, 601, 602), (586, 585, 594, 595), (485, 593, 602), (587, 586, 595, 596), (588, 587, 596, 597), (589, 588, 597, 598), (590, 589, 598, 599), (596, 595, 604, 605), (597, 596, 605, 606), (598, 597, 606, 607), (599, 598, 607, 608), (600, 599, 608, 609), (601, 600, 609, 610), (602, 601, 610, 611), (595, 594, 603, 604), (485, 602, 611), (609, 608, 617, 618), (610, 609, 618, 619), (611, 610, 619, 620), (604, 603, 612, 613), (485, 611, 620), (605, 604, 613, 614), (606, 605, 614, 615), (607, 606, 615, 616), (608, 607, 616, 617), (615, 614, 623, 624), (616, 615, 624, 625), (617, 616, 625, 626), (618, 617, 626, 627), (619, 618, 627, 628), (620, 619, 628, 629), (613, 612, 621, 622), (485, 620, 629), (614, 613, 622, 623), (628, 627, 636, 637), (629, 628, 637, 638), (622, 621, 630, 631), (485, 629, 638), (623, 622, 631, 632), (624, 623, 632, 633), (625, 624, 633, 634), (626, 625, 634, 635), (627, 626, 635, 636), (634, 633, 642, 643), (635, 634, 643, 644), (636, 635, 644, 645), (637, 636, 645, 646), (638, 637, 646, 647), (631, 630, 639, 640), (485, 638, 647), (632, 631, 640, 641), (633, 632, 641, 642), (647, 646, 651, 652), (640, 639, 364, 365), (485, 647, 652), (641, 640, 365, 366), (642, 641, 366, 648), (643, 642, 648, 649), (644, 643, 649, 650), (645, 644, 650, 367), (646, 645, 367, 651)])
_uv = me_cylinder_002.uv_layers.new(name='UVMap')
_uv.uv.foreach_set('vector', [1.0, 0.5, 1.0, 1.0, 0.9688, 1.0, 0.9688, 0.5, 0.9688, 0.5, 0.9688, 1.0, 0.9375, 1.0, 0.9375, 0.5, 0.9375, 0.5, 0.9375, 1.0, 0.9062, 1.0, 0.9062, 0.5, 0.9062, 0.5, 0.9062, 1.0, 0.875, 1.0, 0.875, 0.5, 0.875, 0.5, 0.875, 1.0, 0.8438, 1.0, 0.8438, 0.5, 0.8438, 0.5, 0.8438, 1.0, 0.8125, 1.0, 0.8125, 0.5, 0.8125, 0.5, 0.8125, 1.0, 0.7812, 1.0, 0.7812, 0.5, 0.7812, 0.5, 0.7812, 1.0, 0.75, 1.0, 0.75, 0.5, 0.75, 0.5, 0.75, 1.0, 0.7188, 1.0, 0.7188, 0.5, 0.7188, 0.5, 0.7188, 1.0, 0.6875, 1.0, 0.6875, 0.5, 0.6875, 0.5, 0.6875, 1.0, 0.6562, 1.0, 0.6562, 0.5, 0.6562, 0.5, 0.6562, 1.0, 0.625, 1.0, 0.625, 0.5, 0.625, 0.5, 0.625, 1.0, 0.5938, 1.0, 0.5938, 0.5, 0.5938, 0.5, 0.5938, 1.0, 0.5625, 1.0, 0.5625, 0.5, 0.5625, 0.5, 0.5625, 1.0, 0.5312, 1.0, 0.5312, 0.5, 0.5312, 0.5, 0.5312, 1.0, 0.5, 1.0, 0.5, 0.5, 0.5, 0.5, 0.5, 1.0, 0.4688, 1.0, 0.4688, 0.5, 0.4688, 0.5, 0.4688, 1.0, 0.4375, 1.0, 0.4375, 0.5, 0.4375, 0.5, 0.4375, 1.0, 0.4062, 1.0, 0.4062, 0.5, 0.4062, 0.5, 0.4062, 1.0, 0.375, 1.0, 0.375, 0.5, 0.375, 0.5, 0.375, 1.0, 0.3438, 1.0, 0.3438, 0.5, 0.3438, 0.5, 0.3438, 1.0, 0.3125, 1.0, 0.3125, 0.5, 0.3125, 0.5, 0.3125, 1.0, 0.2812, 1.0, 0.2812, 0.5, 0.2812, 0.5, 0.2812, 1.0, 0.25, 1.0, 0.25, 0.5, 0.25, 0.5, 0.25, 1.0, 0.2188, 1.0, 0.2188, 0.5, 0.2188, 0.5, 0.2188, 1.0, 0.1875, 1.0, 0.1875, 0.5, 0.1875, 0.5, 0.1875, 1.0, 0.1562, 1.0, 0.1562, 0.5, 0.1562, 0.5, 0.1562, 1.0, 0.125, 1.0, 0.125, 0.5, 0.125, 0.5, 0.125, 1.0, 0.09375, 1.0, 0.09375, 0.5, 0.09375, 0.5, 0.09375, 1.0, 0.0625, 1.0, 0.0625, 0.5, 0.2968, 0.4854, 0.25, 0.49, 0.2032, 0.4854, 0.1582, 0.4717, 0.1167, 0.4496, 0.08029, 0.4197, 0.05045, 0.3833, 0.02827, 0.3418, 0.01461, 0.2968, 0.01, 0.25, 0.01461, 0.2032, 0.02827, 0.1582, 0.05045, 0.1167, 0.08029, 0.08029, 0.1167, 0.05045, 0.1582, 0.02827, 0.2032, 0.01461, 0.25, 0.01, 0.2968, 0.01461, 0.3418, 0.02827, 0.3833, 0.05045, 0.4197, 0.08029, 0.4496, 0.1167, 0.4717, 0.1582, 0.4854, 0.2032, 0.49, 0.25, 0.4854, 0.2968, 0.4717, 0.3418, 0.4496, 0.3833, 0.4197, 0.4197, 0.3833, 0.4496, 0.3418, 0.4717, 0.0625, 0.5, 0.0625, 1.0, 0.03125, 1.0, 0.03125, 0.5, 0.03125, 0.5, 0.03125, 1.0, 0.0, 1.0, 0.0, 0.5, 0.75, 0.49, 0.7968, 0.4854, 0.8418, 0.4717, 0.8833, 0.4496, 0.9197, 0.4197, 0.9496, 0.3833, 0.9717, 0.3418, 0.9854, 0.2968, 0.99, 0.25, 0.9854, 0.2032, 0.9717, 0.1582, 0.9496, 0.1167, 0.9197, 0.08029, 0.8833, 0.05045, 0.8418, 0.02827, 0.7968, 0.01461, 0.75, 0.01, 0.7032, 0.01461, 0.6582, 0.02827, 0.6167, 0.05045, 0.5803, 0.08029, 0.5504, 0.1167, 0.5283, 0.1582, 0.5146, 0.2032, 0.51, 0.25, 0.5146, 0.2968, 0.5283, 0.3418, 0.5504, 0.3833, 0.5803, 0.4197, 0.6167, 0.4496, 0.6582, 0.4717, 0.7032, 0.4854, 0.9844, 0.75, 0.9844, 1.0, 0.9688, 1.0, 0.9688, 0.75, 0.9531, 0.75, 0.9531, 1.0, 0.9375, 1.0, 0.9375, 0.75, 0.9219, 0.75, 0.9219, 1.0, 0.9062, 1.0, 0.9062, 0.75, 0.8906, 0.75, 0.8906, 1.0, 0.875, 1.0, 0.875, 0.75, 0.8594, 0.75, 0.8594, 1.0, 0.8438, 1.0, 0.8438, 0.75, 0.8281, 0.75, 0.8281, 1.0, 0.8125, 1.0, 0.8125, 0.75, 0.7969, 0.75, 0.7969, 1.0, 0.7812, 1.0, 0.7812, 0.75, 0.7656, 0.75, 0.7656, 1.0, 0.75, 1.0, 0.75, 0.75, 0.7344, 0.75, 0.7344, 1.0, 0.7188, 1.0, 0.7188, 0.75, 0.7031, 0.75, 0.7031, 1.0, 0.6875, 1.0, 0.6875, 0.75, 0.6719, 0.75, 0.6719, 1.0, 0.6562, 1.0, 0.6562, 0.75, 0.6406, 0.75, 0.6406, 1.0, 0.625, 1.0, 0.625, 0.75, 0.6094, 0.75, 0.6094, 1.0, 0.5938, 1.0, 0.5938, 0.75, 0.5781, 0.75, 0.5781, 1.0, 0.5625, 1.0, 0.5625, 0.75, 0.5469, 0.75, 0.5469, 1.0, 0.5312, 1.0, 0.5312, 0.75, 0.5156, 0.75, 0.5156, 1.0, 0.5, 1.0, 0.5, 0.75, 0.4844, 0.75, 0.4844, 1.0, 0.4688, 1.0, 0.4688, 0.75, 0.4531, 0.75, 0.4531, 1.0, 0.4375, 1.0, 0.4375, 0.75, 0.4219, 0.75, 0.4219, 1.0, 0.4062, 1.0, 0.4062, 0.75, 0.3906, 0.75, 0.3906, 1.0, 0.375, 1.0, 0.375, 0.75, 0.3594, 0.75, 0.3594, 1.0, 0.3438, 1.0, 0.3438, 0.75, 0.3281, 0.75, 0.3281, 1.0, 0.3125, 1.0, 0.3125, 0.75, 0.2969, 0.75, 0.2969, 1.0, 0.2812, 1.0, 0.2812, 0.75, 0.2656, 0.75, 0.2656, 1.0, 0.25, 1.0, 0.25, 0.75, 0.2344, 0.75, 0.2344, 1.0, 0.2188, 1.0, 0.2188, 0.75, 0.2031, 0.75, 0.2031, 1.0, 0.1875, 1.0, 0.1875, 0.75, 0.1719, 0.75, 0.1719, 1.0, 0.1562, 1.0, 0.1562, 0.75, 0.1406, 0.75, 0.1406, 1.0, 0.125, 1.0, 0.125, 0.75, 0.1094, 0.75, 0.1094, 1.0, 0.09375, 1.0, 0.09375, 0.75, 0.07812, 0.75, 0.07812, 1.0, 0.0625, 1.0, 0.0625, 0.75, 0.2968, 0.4854, 0.2734, 0.4877, 0.25, 0.49, 0.2266, 0.4877, 0.2032, 0.4854, 0.1807, 0.4786, 0.1582, 0.4717, 0.1374, 0.4606, 0.1167, 0.4496, 0.09848, 0.4346, 0.08029, 0.4197, 0.06537, 0.4015, 0.05045, 0.3833, 0.03936, 0.3626, 0.02827, 0.3418, 0.02144, 0.3193, 0.01461, 0.2968, 0.01231, 0.2734, 0.01, 0.25, 0.01231, 0.2266, 0.01461, 0.2032, 0.02144, 0.1807, 0.02827, 0.1582, 0.03936, 0.1374, 0.05045, 0.1167, 0.06537, 0.09848, 0.08029, 0.08029, 0.09848, 0.06537, 0.1167, 0.05045, 0.1374, 0.03936, 0.1582, 0.02827, 0.1807, 0.02144, 0.2032, 0.01461, 0.2266, 0.01231, 0.25, 0.01, 0.2734, 0.01231, 0.2968, 0.01461, 0.3193, 0.02144, 0.3418, 0.02827, 0.3626, 0.03936, 0.3833, 0.05045, 0.4015, 0.06537, 0.4197, 0.08029, 0.4346, 0.09848, 0.4496, 0.1167, 0.4606, 0.1374, 0.4717, 0.1582, 0.4786, 0.1807, 0.4854, 0.2032, 0.4877, 0.2266, 0.49, 0.25, 0.4877, 0.2734, 0.4854, 0.2968, 0.4786, 0.3193, 0.4717, 0.3418, 0.4606, 0.3626, 0.4496, 0.3833, 0.4346, 0.4015, 0.4197, 0.4197, 0.4015, 0.4346, 0.3833, 0.4496, 0.3626, 0.4606, 0.3418, 0.4717, 0.3193, 0.4786, 0.04688, 0.75, 0.04688, 1.0, 0.03125, 1.0, 0.03125, 0.75, 0.01562, 0.75, 0.01562, 1.0, 0.0, 1.0, 0.0, 0.75, 0.75, 0.49, 0.7734, 0.4877, 0.7968, 0.4854, 0.8193, 0.4786, 0.8418, 0.4717, 0.8626, 0.4606, 0.8833, 0.4496, 0.9015, 0.4346, 0.9197, 0.4197, 0.9346, 0.4015, 0.9496, 0.3833, 0.9606, 0.3626, 0.9717, 0.3418, 0.9786, 0.3193, 0.9854, 0.2968, 0.9877, 0.2734, 0.99, 0.25, 0.9877, 0.2266, 0.9854, 0.2032, 0.9786, 0.1807, 0.9717, 0.1582, 0.9606, 0.1374, 0.9496, 0.1167, 0.9346, 0.09848, 0.9197, 0.08029, 0.9015, 0.06537, 0.8833, 0.05045, 0.8626, 0.03936, 0.8418, 0.02827, 0.8193, 0.02144, 0.7968, 0.01461, 0.7734, 0.01231, 0.75, 0.01, 0.7266, 0.01231, 0.7032, 0.01461, 0.6807, 0.02144, 0.6582, 0.02827, 0.6374, 0.03936, 0.6167, 0.05045, 0.5985, 0.06537, 0.5803, 0.08029, 0.5654, 0.09848, 0.5504, 0.1167, 0.5394, 0.1374, 0.5283, 0.1582, 0.5214, 0.1807, 0.5146, 0.2032, 0.5123, 0.2266, 0.51, 0.25, 0.5123, 0.2734, 0.5146, 0.2968, 0.5214, 0.3193, 0.5283, 0.3418, 0.5394, 0.3626, 0.5504, 0.3833, 0.5654, 0.4015, 0.5803, 0.4197, 0.5985, 0.4346, 0.6167, 0.4496, 0.6374, 0.4606, 0.6582, 0.4717, 0.6807, 0.4786, 0.7032, 0.4854, 0.7266, 0.4877, 0.375, 0.0, 0.5, 0.0, 0.5625, 0.0, 0.625, 0.0, 0.625, 0.0625, 0.625, 0.125, 0.625, 0.1875, 0.625, 0.25, 0.375, 0.25, 0.375, 0.2188, 0.375, 0.1875, 0.375, 0.125, 0.375, 0.0625, 0.375, 0.25, 0.625, 0.25, 0.625, 0.3125, 0.625, 0.375, 0.625, 0.4375, 0.625, 0.5, 0.375, 0.5, 0.375, 0.4688, 0.375, 0.4375, 0.375, 0.4062, 0.375, 0.375, 0.375, 0.3438, 0.375, 0.3125, 0.375, 0.2812, 0.375, 0.5, 0.625, 0.5, 0.625, 0.5625, 0.625, 0.625, 0.625, 0.6875, 0.625, 0.75, 0.5625, 0.75, 0.5, 0.75, 0.375, 0.75, 0.375, 0.6875, 0.375, 0.625, 0.375, 0.5625, 0.375, 0.5312, 0.125, 0.5, 0.1562, 0.5, 0.1875, 0.5, 0.2188, 0.5, 0.25, 0.5, 0.2812, 0.5, 0.3125, 0.5, 0.3438, 0.5, 0.375, 0.5, 0.375, 0.5312, 0.375, 0.5625, 0.375, 0.625, 0.375, 0.6875, 0.375, 0.75, 0.25, 0.75, 0.125, 0.75, 0.125, 0.6875, 0.125, 0.625, 0.125, 0.5625, 0.125, 0.5312, 0.625, 0.5, 0.6875, 0.5, 0.75, 0.5, 0.8125, 0.5, 0.875, 0.5, 0.875, 0.5625, 0.875, 0.625, 0.875, 0.6875, 0.875, 0.75, 0.8438, 0.75, 0.8125, 0.75, 0.7812, 0.75, 0.75, 0.75, 0.7188, 0.75, 0.6875, 0.75, 0.6562, 0.75, 0.625, 0.75, 0.625, 0.6875, 0.625, 0.625, 0.625, 0.5625, 0.01562, 0.5, 0.01562, 0.75, 0.0, 0.75, 0.0, 0.5, 0.03125, 0.5, 0.03125, 0.75, 0.01562, 0.75, 0.01562, 0.5, 0.03125, 0.75, 0.03125, 1.0, 0.01562, 1.0, 0.01562, 0.75, 0.04688, 0.5, 0.04688, 0.75, 0.03125, 0.75, 0.03125, 0.5, 0.0625, 0.5, 0.0625, 0.75, 0.04688, 0.75, 0.04688, 0.5, 0.0625, 0.75, 0.0625, 1.0, 0.04688, 1.0, 0.04688, 0.75, 0.07812, 0.5, 0.07812, 0.75, 0.0625, 0.75, 0.0625, 0.5, 0.09375, 0.5, 0.09375, 0.75, 0.07812, 0.75, 0.07812, 0.5, 0.09375, 0.75, 0.09375, 1.0, 0.07812, 1.0, 0.07812, 0.75, 0.1094, 0.5, 0.1094, 0.75, 0.09375, 0.75, 0.09375, 0.5, 0.125, 0.5, 0.125, 0.75, 0.1094, 0.75, 0.1094, 0.5, 0.125, 0.75, 0.125, 1.0, 0.1094, 1.0, 0.1094, 0.75, 0.1406, 0.5, 0.1406, 0.75, 0.125, 0.75, 0.125, 0.5, 0.1562, 0.5, 0.1562, 0.75, 0.1406, 0.75, 0.1406, 0.5, 0.1562, 0.75, 0.1562, 1.0, 0.1406, 1.0, 0.1406, 0.75, 0.1719, 0.5, 0.1719, 0.75, 0.1562, 0.75, 0.1562, 0.5, 0.1875, 0.5, 0.1875, 0.75, 0.1719, 0.75, 0.1719, 0.5, 0.1875, 0.75, 0.1875, 1.0, 0.1719, 1.0, 0.1719, 0.75, 0.2031, 0.5, 0.2031, 0.75, 0.1875, 0.75, 0.1875, 0.5, 0.2188, 0.5, 0.2188, 0.75, 0.2031, 0.75, 0.2031, 0.5, 0.2188, 0.75, 0.2188, 1.0, 0.2031, 1.0, 0.2031, 0.75, 0.2344, 0.5, 0.2344, 0.75, 0.2188, 0.75, 0.2188, 0.5, 0.25, 0.5, 0.25, 0.75, 0.2344, 0.75, 0.2344, 0.5, 0.25, 0.75, 0.25, 1.0, 0.2344, 1.0, 0.2344, 0.75, 0.2656, 0.5, 0.2656, 0.75, 0.25, 0.75, 0.25, 0.5, 0.2812, 0.5, 0.2812, 0.75, 0.2656, 0.75, 0.2656, 0.5, 0.2812, 0.75, 0.2812, 1.0, 0.2656, 1.0, 0.2656, 0.75, 0.2969, 0.5, 0.2969, 0.75, 0.2812, 0.75, 0.2812, 0.5, 0.3125, 0.5, 0.3125, 0.75, 0.2969, 0.75, 0.2969, 0.5, 0.3125, 0.75, 0.3125, 1.0, 0.2969, 1.0, 0.2969, 0.75, 0.3281, 0.5, 0.3281, 0.75, 0.3125, 0.75, 0.3125, 0.5, 0.3438, 0.5, 0.3438, 0.75, 0.3281, 0.75, 0.3281, 0.5, 0.3438, 0.75, 0.3438, 1.0, 0.3281, 1.0, 0.3281, 0.75, 0.3594, 0.5, 0.3594, 0.75, 0.3438, 0.75, 0.3438, 0.5, 0.375, 0.5, 0.375, 0.75, 0.3594, 0.75, 0.3594, 0.5, 0.375, 0.75, 0.375, 1.0, 0.3594, 1.0, 0.3594, 0.75, 0.3906, 0.5, 0.3906, 0.75, 0.375, 0.75, 0.375, 0.5, 0.4062, 0.5, 0.4062, 0.75, 0.3906, 0.75, 0.3906, 0.5, 0.4062, 0.75, 0.4062, 1.0, 0.3906, 1.0, 0.3906, 0.75, 0.4219, 0.5, 0.4219, 0.75, 0.4062, 0.75, 0.4062, 0.5, 0.4375, 0.5, 0.4375, 0.75, 0.4219, 0.75, 0.4219, 0.5, 0.4375, 0.75, 0.4375, 1.0, 0.4219, 1.0, 0.4219, 0.75, 0.4531, 0.5, 0.4531, 0.75, 0.4375, 0.75, 0.4375, 0.5, 0.4688, 0.5, 0.4688, 0.75, 0.4531, 0.75, 0.4531, 0.5, 0.4688, 0.75, 0.4688, 1.0, 0.4531, 1.0, 0.4531, 0.75, 0.4844, 0.5, 0.4844, 0.75, 0.4688, 0.75, 0.4688, 0.5, 0.5, 0.5, 0.5, 0.75, 0.4844, 0.75, 0.4844, 0.5, 0.5, 0.75, 0.5, 1.0, 0.4844, 1.0, 0.4844, 0.75, 0.5156, 0.5, 0.5156, 0.75, 0.5, 0.75, 0.5, 0.5, 0.5312, 0.5, 0.5312, 0.75, 0.5156, 0.75, 0.5156, 0.5, 0.5312, 0.75, 0.5312, 1.0, 0.5156, 1.0, 0.5156, 0.75, 0.5469, 0.5, 0.5469, 0.75, 0.5312, 0.75, 0.5312, 0.5, 0.5625, 0.5, 0.5625, 0.75, 0.5469, 0.75, 0.5469, 0.5, 0.5625, 0.75, 0.5625, 1.0, 0.5469, 1.0, 0.5469, 0.75, 0.5781, 0.5, 0.5781, 0.75, 0.5625, 0.75, 0.5625, 0.5, 0.5938, 0.5, 0.5938, 0.75, 0.5781, 0.75, 0.5781, 0.5, 0.5938, 0.75, 0.5938, 1.0, 0.5781, 1.0, 0.5781, 0.75, 0.6094, 0.5, 0.6094, 0.75, 0.5938, 0.75, 0.5938, 0.5, 0.625, 0.5, 0.625, 0.75, 0.6094, 0.75, 0.6094, 0.5, 0.625, 0.75, 0.625, 1.0, 0.6094, 1.0, 0.6094, 0.75, 0.6406, 0.5, 0.6406, 0.75, 0.625, 0.75, 0.625, 0.5, 0.6562, 0.5, 0.6562, 0.75, 0.6406, 0.75, 0.6406, 0.5, 0.6562, 0.75, 0.6562, 1.0, 0.6406, 1.0, 0.6406, 0.75, 0.6719, 0.5, 0.6719, 0.75, 0.6562, 0.75, 0.6562, 0.5, 0.6875, 0.5, 0.6875, 0.75, 0.6719, 0.75, 0.6719, 0.5, 0.6875, 0.75, 0.6875, 1.0, 0.6719, 1.0, 0.6719, 0.75, 0.7031, 0.5, 0.7031, 0.75, 0.6875, 0.75, 0.6875, 0.5, 0.7188, 0.5, 0.7188, 0.75, 0.7031, 0.75, 0.7031, 0.5, 0.7188, 0.75, 0.7188, 1.0, 0.7031, 1.0, 0.7031, 0.75, 0.7344, 0.5, 0.7344, 0.75, 0.7188, 0.75, 0.7188, 0.5, 0.75, 0.5, 0.75, 0.75, 0.7344, 0.75, 0.7344, 0.5, 0.75, 0.75, 0.75, 1.0, 0.7344, 1.0, 0.7344, 0.75, 0.7656, 0.5, 0.7656, 0.75, 0.75, 0.75, 0.75, 0.5, 0.7812, 0.5, 0.7812, 0.75, 0.7656, 0.75, 0.7656, 0.5, 0.7812, 0.75, 0.7812, 1.0, 0.7656, 1.0, 0.7656, 0.75, 0.7969, 0.5, 0.7969, 0.75, 0.7812, 0.75, 0.7812, 0.5, 0.8125, 0.5, 0.8125, 0.75, 0.7969, 0.75, 0.7969, 0.5, 0.8125, 0.75, 0.8125, 1.0, 0.7969, 1.0, 0.7969, 0.75, 0.8281, 0.5, 0.8281, 0.75, 0.8125, 0.75, 0.8125, 0.5, 0.8438, 0.5, 0.8438, 0.75, 0.8281, 0.75, 0.8281, 0.5, 0.8438, 0.75, 0.8438, 1.0, 0.8281, 1.0, 0.8281, 0.75, 0.8594, 0.5, 0.8594, 0.75, 0.8438, 0.75, 0.8438, 0.5, 0.875, 0.5, 0.875, 0.75, 0.8594, 0.75, 0.8594, 0.5, 0.875, 0.75, 0.875, 1.0, 0.8594, 1.0, 0.8594, 0.75, 0.8906, 0.5, 0.8906, 0.75, 0.875, 0.75, 0.875, 0.5, 0.9062, 0.5, 0.9062, 0.75, 0.8906, 0.75, 0.8906, 0.5, 0.9062, 0.75, 0.9062, 1.0, 0.8906, 1.0, 0.8906, 0.75, 0.9219, 0.5, 0.9219, 0.75, 0.9062, 0.75, 0.9062, 0.5, 0.9375, 0.5, 0.9375, 0.75, 0.9219, 0.75, 0.9219, 0.5, 0.9375, 0.75, 0.9375, 1.0, 0.9219, 1.0, 0.9219, 0.75, 0.9531, 0.5, 0.9531, 0.75, 0.9375, 0.75, 0.9375, 0.5, 0.9688, 0.5, 0.9688, 0.75, 0.9531, 0.75, 0.9531, 0.5, 0.9688, 0.75, 0.9688, 1.0, 0.9531, 1.0, 0.9531, 0.75, 0.9844, 0.5, 0.9844, 0.75, 0.9688, 0.75, 0.9688, 0.5, 1.0, 0.5, 1.0, 0.75, 0.9844, 0.75, 0.9844, 0.5, 1.0, 0.75, 1.0, 1.0, 0.9844, 1.0, 0.9844, 0.75, 1.0, 0.5, 1.0, 1.0, 0.9688, 1.0, 0.9688, 0.5, 0.9688, 0.5, 0.9688, 1.0, 0.9375, 1.0, 0.9375, 0.5, 0.9375, 0.5, 0.9375, 1.0, 0.9062, 1.0, 0.9062, 0.5, 0.9062, 0.5, 0.9062, 1.0, 0.875, 1.0, 0.875, 0.5, 0.875, 0.5, 0.875, 1.0, 0.8438, 1.0, 0.8438, 0.5, 0.8438, 0.5, 0.8438, 1.0, 0.8125, 1.0, 0.8125, 0.5, 0.8125, 0.5, 0.8125, 1.0, 0.7812, 1.0, 0.7812, 0.5, 0.7812, 0.5, 0.7812, 1.0, 0.75, 1.0, 0.75, 0.5, 0.75, 0.5, 0.75, 1.0, 0.7188, 1.0, 0.7188, 0.5, 0.7188, 0.5, 0.7188, 1.0, 0.6875, 1.0, 0.6875, 0.5, 0.6875, 0.5, 0.6875, 1.0, 0.6562, 1.0, 0.6562, 0.5, 0.6562, 0.5, 0.6562, 1.0, 0.625, 1.0, 0.625, 0.5, 0.625, 0.5, 0.625, 1.0, 0.5938, 1.0, 0.5938, 0.5, 0.5938, 0.5, 0.5938, 1.0, 0.5625, 1.0, 0.5625, 0.5, 0.5625, 0.5, 0.5625, 1.0, 0.5312, 1.0, 0.5312, 0.5, 0.5312, 0.5, 0.5312, 1.0, 0.5, 1.0, 0.5, 0.5, 0.5, 0.5, 0.5, 1.0, 0.4688, 1.0, 0.4688, 0.5, 0.4688, 0.5, 0.4688, 1.0, 0.4375, 1.0, 0.4375, 0.5, 0.4375, 0.5, 0.4375, 1.0, 0.4062, 1.0, 0.4062, 0.5, 0.4062, 0.5, 0.4062, 1.0, 0.375, 1.0, 0.375, 0.5, 0.375, 0.5, 0.375, 1.0, 0.3438, 1.0, 0.3438, 0.5, 0.3438, 0.5, 0.3438, 1.0, 0.3125, 1.0, 0.3125, 0.5, 0.3125, 0.5, 0.3125, 1.0, 0.2812, 1.0, 0.2812, 0.5, 0.2812, 0.5, 0.2812, 1.0, 0.25, 1.0, 0.25, 0.5, 0.25, 0.5, 0.25, 1.0, 0.2188, 1.0, 0.2188, 0.5, 0.2188, 0.5, 0.2188, 1.0, 0.1875, 1.0, 0.1875, 0.5, 0.1875, 0.5, 0.1875, 1.0, 0.1562, 1.0, 0.1562, 0.5, 0.1562, 0.5, 0.1562, 1.0, 0.125, 1.0, 0.125, 0.5, 0.125, 0.5, 0.125, 1.0, 0.09375, 1.0, 0.09375, 0.5, 0.09375, 0.5, 0.09375, 1.0, 0.0625, 1.0, 0.0625, 0.5, 0.2968, 0.4854, 0.25, 0.49, 0.2032, 0.4854, 0.1582, 0.4717, 0.1167, 0.4496, 0.08029, 0.4197, 0.05045, 0.3833, 0.02827, 0.3418, 0.01461, 0.2968, 0.01, 0.25, 0.01461, 0.2032, 0.02827, 0.1582, 0.05045, 0.1167, 0.08029, 0.08029, 0.1167, 0.05045, 0.1582, 0.02827, 0.2032, 0.01461, 0.25, 0.01, 0.2968, 0.01461, 0.3418, 0.02827, 0.3833, 0.05045, 0.4197, 0.08029, 0.4496, 0.1167, 0.4717, 0.1582, 0.4854, 0.2032, 0.49, 0.25, 0.4854, 0.2968, 0.4717, 0.3418, 0.4496, 0.3833, 0.4197, 0.4197, 0.3833, 0.4496, 0.3418, 0.4717, 0.0625, 0.5, 0.0625, 1.0, 0.03125, 1.0, 0.03125, 0.5, 0.03125, 0.5, 0.03125, 1.0, 0.0, 1.0, 0.0, 0.5, 0.75, 0.49, 0.7968, 0.4854, 0.8418, 0.4717, 0.8833, 0.4496, 0.9197, 0.4197, 0.9496, 0.3833, 0.9717, 0.3418, 0.9854, 0.2968, 0.99, 0.25, 0.9854, 0.2032, 0.9717, 0.1582, 0.9496, 0.1167, 0.9197, 0.08029, 0.8833, 0.05045, 0.8418, 0.02827, 0.7968, 0.01461, 0.75, 0.01, 0.7032, 0.01461, 0.6582, 0.02827, 0.6167, 0.05045, 0.5803, 0.08029, 0.5504, 0.1167, 0.5283, 0.1582, 0.5146, 0.2032, 0.51, 0.25, 0.5146, 0.2968, 0.5283, 0.3418, 0.5504, 0.3833, 0.5803, 0.4197, 0.6167, 0.4496, 0.6582, 0.4717, 0.7032, 0.4854, 0.75, 0.125, 0.75, 0.1875, 0.7188, 0.1875, 0.7188, 0.125, 0.75, 0.0625, 0.75, 0.125, 0.7188, 0.125, 0.7187, 0.0625, 0.75, 0.5, 0.75, 0.5625, 0.7188, 0.5625, 0.7188, 0.5, 0.7344, 0.0, 0.75, 0.0625, 0.7187, 0.0625, 0.75, 0.4375, 0.75, 0.5, 0.7188, 0.5, 0.7188, 0.4375, 0.75, 0.375, 0.75, 0.4375, 0.7188, 0.4375, 0.7188, 0.375, 0.75, 0.3125, 0.75, 0.375, 0.7188, 0.375, 0.7188, 0.3125, 0.75, 0.25, 0.75, 0.3125, 0.7188, 0.3125, 0.7188, 0.25, 0.75, 0.1875, 0.75, 0.25, 0.7188, 0.25, 0.7188, 0.1875, 0.7188, 0.1875, 0.7188, 0.25, 0.6875, 0.25, 0.6875, 0.1875, 0.7188, 0.125, 0.7188, 0.1875, 0.6875, 0.1875, 0.6875, 0.125, 0.7187, 0.0625, 0.7188, 0.125, 0.6875, 0.125, 0.6875, 0.0625, 0.7188, 0.5, 0.7188, 0.5625, 0.6875, 0.5625, 0.6875, 0.5, 0.7031, 0.0, 0.7187, 0.0625, 0.6875, 0.0625, 0.7188, 0.4375, 0.7188, 0.5, 0.6875, 0.5, 0.6875, 0.4375, 0.7188, 0.375, 0.7188, 0.4375, 0.6875, 0.4375, 0.6875, 0.375, 0.7188, 0.3125, 0.7188, 0.375, 0.6875, 0.375, 0.6875, 0.3125, 0.7188, 0.25, 0.7188, 0.3125, 0.6875, 0.3125, 0.6875, 0.25, 0.6875, 0.375, 0.6875, 0.4375, 0.6562, 0.4375, 0.6562, 0.375, 0.6875, 0.3125, 0.6875, 0.375, 0.6562, 0.375, 0.6562, 0.3125, 0.6875, 0.25, 0.6875, 0.3125, 0.6562, 0.3125, 0.6562, 0.25, 0.6875, 0.1875, 0.6875, 0.25, 0.6562, 0.25, 0.6562, 0.1875, 0.6875, 0.125, 0.6875, 0.1875, 0.6562, 0.1875, 0.6562, 0.125, 0.6875, 0.0625, 0.6875, 0.125, 0.6562, 0.125, 0.6562, 0.0625, 0.6875, 0.5, 0.6875, 0.5625, 0.6562, 0.5625, 0.6562, 0.5, 0.6719, 0.0, 0.6875, 0.0625, 0.6562, 0.0625, 0.6875, 0.4375, 0.6875, 0.5, 0.6562, 0.5, 0.6562, 0.4375, 0.6562, 0.125, 0.6562, 0.1875, 0.625, 0.1875, 0.625, 0.125, 0.6562, 0.0625, 0.6562, 0.125, 0.625, 0.125, 0.625, 0.0625, 0.6562, 0.5, 0.6562, 0.5625, 0.625, 0.5625, 0.625, 0.5, 0.6406, 0.0, 0.6562, 0.0625, 0.625, 0.0625, 0.6562, 0.4375, 0.6562, 0.5, 0.625, 0.5, 0.625, 0.4375, 0.6562, 0.375, 0.6562, 0.4375, 0.625, 0.4375, 0.625, 0.375, 0.6562, 0.3125, 0.6562, 0.375, 0.625, 0.375, 0.625, 0.3125, 0.6562, 0.25, 0.6562, 0.3125, 0.625, 0.3125, 0.625, 0.25, 0.6562, 0.1875, 0.6562, 0.25, 0.625, 0.25, 0.625, 0.1875, 0.625, 0.375, 0.625, 0.4375, 0.5937, 0.4375, 0.5937, 0.375, 0.625, 0.3125, 0.625, 0.375, 0.5937, 0.375, 0.5937, 0.3125, 0.625, 0.25, 0.625, 0.3125, 0.5937, 0.3125, 0.5937, 0.25, 0.625, 0.1875, 0.625, 0.25, 0.5937, 0.25, 0.5937, 0.1875, 0.625, 0.125, 0.625, 0.1875, 0.5937, 0.1875, 0.5937, 0.125, 0.625, 0.0625, 0.625, 0.125, 0.5937, 0.125, 0.5937, 0.0625, 0.625, 0.5, 0.625, 0.5625, 0.5937, 0.5625, 0.5937, 0.5, 0.6094, 0.0, 0.625, 0.0625, 0.5937, 0.0625, 0.625, 0.4375, 0.625, 0.5, 0.5937, 0.5, 0.5937, 0.4375, 0.5937, 0.125, 0.5937, 0.1875, 0.5625, 0.1875, 0.5625, 0.125, 0.5937, 0.0625, 0.5937, 0.125, 0.5625, 0.125, 0.5625, 0.0625, 0.5937, 0.5, 0.5937, 0.5625, 0.5625, 0.5625, 0.5625, 0.5, 0.5781, 0.0, 0.5937, 0.0625, 0.5625, 0.0625, 0.5937, 0.4375, 0.5937, 0.5, 0.5625, 0.5, 0.5625, 0.4375, 0.5937, 0.375, 0.5937, 0.4375, 0.5625, 0.4375, 0.5625, 0.375, 0.5937, 0.3125, 0.5937, 0.375, 0.5625, 0.375, 0.5625, 0.3125, 0.5937, 0.25, 0.5937, 0.3125, 0.5625, 0.3125, 0.5625, 0.25, 0.5937, 0.1875, 0.5937, 0.25, 0.5625, 0.25, 0.5625, 0.1875, 0.5625, 0.3125, 0.5625, 0.375, 0.5312, 0.375, 0.5312, 0.3125, 0.5625, 0.25, 0.5625, 0.3125, 0.5312, 0.3125, 0.5312, 0.25, 0.5625, 0.1875, 0.5625, 0.25, 0.5312, 0.25, 0.5312, 0.1875, 0.5625, 0.125, 0.5625, 0.1875, 0.5312, 0.1875, 0.5312, 0.125, 0.5625, 0.0625, 0.5625, 0.125, 0.5312, 0.125, 0.5312, 0.0625, 0.5625, 0.5, 0.5625, 0.5625, 0.5312, 0.5625, 0.5312, 0.5, 0.5469, 0.0, 0.5625, 0.0625, 0.5312, 0.0625, 0.5625, 0.4375, 0.5625, 0.5, 0.5312, 0.5, 0.5312, 0.4375, 0.5625, 0.375, 0.5625, 0.4375, 0.5312, 0.4375, 0.5312, 0.375, 0.5312, 0.0625, 0.5312, 0.125, 0.5, 0.125, 0.5, 0.0625, 0.5312, 0.5, 0.5312, 0.5625, 0.5, 0.5625, 0.5, 0.5, 0.5156, 0.0, 0.5312, 0.0625, 0.5, 0.0625, 0.5312, 0.4375, 0.5312, 0.5, 0.5, 0.5, 0.5, 0.4375, 0.5312, 0.375, 0.5312, 0.4375, 0.5, 0.4375, 0.5, 0.375, 0.5312, 0.3125, 0.5312, 0.375, 0.5, 0.375, 0.5, 0.3125, 0.5312, 0.25, 0.5312, 0.3125, 0.5, 0.3125, 0.5, 0.25, 0.5312, 0.1875, 0.5312, 0.25, 0.5, 0.25, 0.5, 0.1875, 0.5312, 0.125, 0.5312, 0.1875, 0.5, 0.1875, 0.5, 0.125, 0.5, 0.3125, 0.5, 0.375, 0.4687, 0.375, 0.4687, 0.3125, 0.5, 0.25, 0.5, 0.3125, 0.4687, 0.3125, 0.4687, 0.25, 0.5, 0.1875, 0.5, 0.25, 0.4687, 0.25, 0.4687, 0.1875, 0.5, 0.125, 0.5, 0.1875, 0.4687, 0.1875, 0.4687, 0.125, 0.5, 0.0625, 0.5, 0.125, 0.4687, 0.125, 0.4687, 0.0625, 0.5, 0.5, 0.5, 0.5625, 0.4687, 0.5625, 0.4687, 0.5, 0.4844, 0.0, 0.5, 0.0625, 0.4687, 0.0625, 0.5, 0.4375, 0.5, 0.5, 0.4687, 0.5, 0.4687, 0.4375, 0.5, 0.375, 0.5, 0.4375, 0.4687, 0.4375, 0.4687, 0.375, 0.4687, 0.0625, 0.4687, 0.125, 0.4375, 0.125, 0.4375, 0.0625, 0.4687, 0.5, 0.4687, 0.5625, 0.4375, 0.5625, 0.4375, 0.5, 0.4531, 0.0, 0.4687, 0.0625, 0.4375, 0.0625, 0.4687, 0.4375, 0.4687, 0.5, 0.4375, 0.5, 0.4375, 0.4375, 0.4687, 0.375, 0.4687, 0.4375, 0.4375, 0.4375, 0.4375, 0.375, 0.4687, 0.3125, 0.4687, 0.375, 0.4375, 0.375, 0.4375, 0.3125, 0.4687, 0.25, 0.4687, 0.3125, 0.4375, 0.3125, 0.4375, 0.25, 0.4687, 0.1875, 0.4687, 0.25, 0.4375, 0.25, 0.4375, 0.1875, 0.4687, 0.125, 0.4687, 0.1875, 0.4375, 0.1875, 0.4375, 0.125, 0.4375, 0.25, 0.4375, 0.3125, 0.4062, 0.3125, 0.4062, 0.25, 0.4375, 0.1875, 0.4375, 0.25, 0.4062, 0.25, 0.4062, 0.1875, 0.4375, 0.125, 0.4375, 0.1875, 0.4062, 0.1875, 0.4062, 0.125, 0.4375, 0.0625, 0.4375, 0.125, 0.4062, 0.125, 0.4062, 0.0625, 0.4375, 0.5, 0.4375, 0.5625, 0.4062, 0.5625, 0.4062, 0.5, 0.4219, 0.0, 0.4375, 0.0625, 0.4062, 0.0625, 0.4375, 0.4375, 0.4375, 0.5, 0.4062, 0.5, 0.4062, 0.4375, 0.4375, 0.375, 0.4375, 0.4375, 0.4062, 0.4375, 0.4062, 0.375, 0.4375, 0.3125, 0.4375, 0.375, 0.4062, 0.375, 0.4062, 0.3125, 0.3906, 0.0, 0.4062, 0.0625, 0.375, 0.0625, 0.4062, 0.4375, 0.4062, 0.5, 0.375, 0.5, 0.375, 0.4375, 0.4062, 0.375, 0.4062, 0.4375, 0.375, 0.4375, 0.375, 0.375, 0.4062, 0.3125, 0.4062, 0.375, 0.375, 0.375, 0.375, 0.3125, 0.4062, 0.25, 0.4062, 0.3125, 0.375, 0.3125, 0.375, 0.25, 0.4062, 0.1875, 0.4062, 0.25, 0.375, 0.25, 0.375, 0.1875, 0.4062, 0.125, 0.4062, 0.1875, 0.375, 0.1875, 0.375, 0.125, 0.4062, 0.0625, 0.4062, 0.125, 0.375, 0.125, 0.375, 0.0625, 0.4062, 0.5, 0.4062, 0.5625, 0.375, 0.5625, 0.375, 0.5, 0.375, 0.1875, 0.375, 0.25, 0.3437, 0.25, 0.3437, 0.1875, 0.375, 0.125, 0.375, 0.1875, 0.3437, 0.1875, 0.3437, 0.125, 0.375, 0.0625, 0.375, 0.125, 0.3437, 0.125, 0.3437, 0.0625, 0.375, 0.5, 0.375, 0.5625, 0.3437, 0.5625, 0.3437, 0.5, 0.3594, 0.0, 0.375, 0.0625, 0.3437, 0.0625, 0.375, 0.4375, 0.375, 0.5, 0.3437, 0.5, 0.3437, 0.4375, 0.375, 0.375, 0.375, 0.4375, 0.3437, 0.4375, 0.3437, 0.375, 0.375, 0.3125, 0.375, 0.375, 0.3437, 0.375, 0.3437, 0.3125, 0.375, 0.25, 0.375, 0.3125, 0.3437, 0.3125, 0.3437, 0.25, 0.3437, 0.4375, 0.3437, 0.5, 0.3125, 0.5, 0.3125, 0.4375, 0.3437, 0.375, 0.3437, 0.4375, 0.3125, 0.4375, 0.3125, 0.375, 0.3437, 0.3125, 0.3437, 0.375, 0.3125, 0.375, 0.3125, 0.3125, 0.3437, 0.25, 0.3437, 0.3125, 0.3125, 0.3125, 0.3125, 0.25, 0.3437, 0.1875, 0.3437, 0.25, 0.3125, 0.25, 0.3125, 0.1875, 0.3437, 0.125, 0.3437, 0.1875, 0.3125, 0.1875, 0.3125, 0.125, 0.3437, 0.0625, 0.3437, 0.125, 0.3125, 0.125, 0.3125, 0.0625, 0.3437, 0.5, 0.3437, 0.5625, 0.3125, 0.5625, 0.3125, 0.5, 0.3281, 0.0, 0.3437, 0.0625, 0.3125, 0.0625, 0.3125, 0.1875, 0.3125, 0.25, 0.2812, 0.25, 0.2812, 0.1875, 0.3125, 0.125, 0.3125, 0.1875, 0.2812, 0.1875, 0.2812, 0.125, 0.3125, 0.0625, 0.3125, 0.125, 0.2812, 0.125, 0.2812, 0.0625, 0.3125, 0.5, 0.3125, 0.5625, 0.2812, 0.5625, 0.2812, 0.5, 0.2969, 0.0, 0.3125, 0.0625, 0.2812, 0.0625, 0.3125, 0.4375, 0.3125, 0.5, 0.2812, 0.5, 0.2812, 0.4375, 0.3125, 0.375, 0.3125, 0.4375, 0.2812, 0.4375, 0.2812, 0.375, 0.3125, 0.3125, 0.3125, 0.375, 0.2812, 0.375, 0.2812, 0.3125, 0.3125, 0.25, 0.3125, 0.3125, 0.2812, 0.3125, 0.2812, 0.25, 0.2812, 0.375, 0.2812, 0.4375, 0.25, 0.4375, 0.25, 0.375, 0.2812, 0.3125, 0.2812, 0.375, 0.25, 0.375, 0.25, 0.3125, 0.2812, 0.25, 0.2812, 0.3125, 0.25, 0.3125, 0.25, 0.25, 0.2812, 0.1875, 0.2812, 0.25, 0.25, 0.25, 0.25, 0.1875, 0.2812, 0.125, 0.2812, 0.1875, 0.25, 0.1875, 0.25, 0.125, 0.2812, 0.0625, 0.2812, 0.125, 0.25, 0.125, 0.25, 0.0625, 0.2812, 0.5, 0.2812, 0.5625, 0.25, 0.5625, 0.25, 0.5, 0.2656, 0.0, 0.2812, 0.0625, 0.25, 0.0625, 0.2812, 0.4375, 0.2812, 0.5, 0.25, 0.5, 0.25, 0.4375, 0.25, 0.125, 0.25, 0.1875, 0.2188, 0.1875, 0.2188, 0.125, 0.25, 0.0625, 0.25, 0.125, 0.2188, 0.125, 0.2188, 0.0625, 0.25, 0.5, 0.25, 0.5625, 0.2187, 0.5625, 0.2187, 0.5, 0.2344, 0.0, 0.25, 0.0625, 0.2188, 0.0625, 0.25, 0.4375, 0.25, 0.5, 0.2187, 0.5, 0.2187, 0.4375, 0.25, 0.375, 0.25, 0.4375, 0.2187, 0.4375, 0.2188, 0.375, 0.25, 0.3125, 0.25, 0.375, 0.2188, 0.375, 0.2187, 0.3125, 0.25, 0.25, 0.25, 0.3125, 0.2187, 0.3125, 0.2187, 0.25, 0.25, 0.1875, 0.25, 0.25, 0.2187, 0.25, 0.2188, 0.1875, 0.2188, 0.375, 0.2187, 0.4375, 0.1875, 0.4375, 0.1875, 0.375, 0.2187, 0.3125, 0.2188, 0.375, 0.1875, 0.375, 0.1875, 0.3125, 0.2187, 0.25, 0.2187, 0.3125, 0.1875, 0.3125, 0.1875, 0.25, 0.2188, 0.1875, 0.2187, 0.25, 0.1875, 0.25, 0.1875, 0.1875, 0.2188, 0.125, 0.2188, 0.1875, 0.1875, 0.1875, 0.1875, 0.125, 0.2188, 0.0625, 0.2188, 0.125, 0.1875, 0.125, 0.1875, 0.0625, 0.2187, 0.5, 0.2187, 0.5625, 0.1875, 0.5625, 0.1875, 0.5, 0.2031, 0.0, 0.2188, 0.0625, 0.1875, 0.0625, 0.2187, 0.4375, 0.2187, 0.5, 0.1875, 0.5, 0.1875, 0.4375, 0.1875, 0.125, 0.1875, 0.1875, 0.1563, 0.1875, 0.1563, 0.125, 0.1875, 0.0625, 0.1875, 0.125, 0.1563, 0.125, 0.1563, 0.0625, 0.1875, 0.5, 0.1875, 0.5625, 0.1562, 0.5625, 0.1562, 0.5, 0.1719, 0.0, 0.1875, 0.0625, 0.1563, 0.0625, 0.1875, 0.4375, 0.1875, 0.5, 0.1562, 0.5, 0.1562, 0.4375, 0.1875, 0.375, 0.1875, 0.4375, 0.1562, 0.4375, 0.1563, 0.375, 0.1875, 0.3125, 0.1875, 0.375, 0.1563, 0.375, 0.1562, 0.3125, 0.1875, 0.25, 0.1875, 0.3125, 0.1562, 0.3125, 0.1563, 0.25, 0.1875, 0.1875, 0.1875, 0.25, 0.1563, 0.25, 0.1563, 0.1875, 0.1562, 0.3125, 0.1563, 0.375, 0.125, 0.375, 0.125, 0.3125, 0.1563, 0.25, 0.1562, 0.3125, 0.125, 0.3125, 0.125, 0.25, 0.1563, 0.1875, 0.1563, 0.25, 0.125, 0.25, 0.125, 0.1875, 0.1563, 0.125, 0.1563, 0.1875, 0.125, 0.1875, 0.125, 0.125, 0.1563, 0.0625, 0.1563, 0.125, 0.125, 0.125, 0.125, 0.0625, 0.1562, 0.5, 0.1562, 0.5625, 0.125, 0.5625, 0.125, 0.5, 0.1406, 0.0, 0.1563, 0.0625, 0.125, 0.0625, 0.1562, 0.4375, 0.1562, 0.5, 0.125, 0.5, 0.125, 0.4375, 0.1563, 0.375, 0.1562, 0.4375, 0.125, 0.4375, 0.125, 0.375, 0.125, 0.0625, 0.125, 0.125, 0.09375, 0.125, 0.09375, 0.0625, 0.125, 0.5, 0.125, 0.5625, 0.09375, 0.5625, 0.09375, 0.5, 0.1094, 0.0, 0.125, 0.0625, 0.09375, 0.0625, 0.125, 0.4375, 0.125, 0.5, 0.09375, 0.5, 0.09375, 0.4375, 0.125, 0.375, 0.125, 0.4375, 0.09375, 0.4375, 0.09375, 0.375, 0.125, 0.3125, 0.125, 0.375, 0.09375, 0.375, 0.09375, 0.3125, 0.125, 0.25, 0.125, 0.3125, 0.09375, 0.3125, 0.09375, 0.25, 0.125, 0.1875, 0.125, 0.25, 0.09375, 0.25, 0.09375, 0.1875, 0.125, 0.125, 0.125, 0.1875, 0.09375, 0.1875, 0.09375, 0.125, 0.09375, 0.25, 0.09375, 0.3125, 0.0625, 0.3125, 0.0625, 0.25, 0.09375, 0.1875, 0.09375, 0.25, 0.0625, 0.25, 0.0625, 0.1875, 0.09375, 0.125, 0.09375, 0.1875, 0.0625, 0.1875, 0.0625, 0.125, 0.09375, 0.0625, 0.09375, 0.125, 0.0625, 0.125, 0.0625, 0.0625, 0.09375, 0.5, 0.09375, 0.5625, 0.0625, 0.5625, 0.0625, 0.5, 0.07813, 0.0, 0.09375, 0.0625, 0.0625, 0.0625, 0.09375, 0.4375, 0.09375, 0.5, 0.0625, 0.5, 0.0625, 0.4375, 0.09375, 0.375, 0.09375, 0.4375, 0.0625, 0.4375, 0.0625, 0.375, 0.09375, 0.3125, 0.09375, 0.375, 0.0625, 0.375, 0.0625, 0.3125, 0.0625, 0.5, 0.0625, 0.5625, 0.03125, 0.5625, 0.03125, 0.5, 0.04688, 0.0, 0.0625, 0.0625, 0.03125, 0.0625, 0.0625, 0.4375, 0.0625, 0.5, 0.03125, 0.5, 0.03125, 0.4375, 0.0625, 0.375, 0.0625, 0.4375, 0.03125, 0.4375, 0.03125, 0.375, 0.0625, 0.3125, 0.0625, 0.375, 0.03125, 0.375, 0.03125, 0.3125, 0.0625, 0.25, 0.0625, 0.3125, 0.03125, 0.3125, 0.03125, 0.25, 0.0625, 0.1875, 0.0625, 0.25, 0.03125, 0.25, 0.03125, 0.1875, 0.0625, 0.125, 0.0625, 0.1875, 0.03125, 0.1875, 0.03125, 0.125, 0.0625, 0.0625, 0.0625, 0.125, 0.03125, 0.125, 0.03125, 0.0625, 0.03125, 0.25, 0.03125, 0.3125, 0.0, 0.3125, 0.0, 0.25, 0.03125, 0.1875, 0.03125, 0.25, 0.0, 0.25, 5.96e-08, 0.1875, 0.03125, 0.125, 0.03125, 0.1875, 5.96e-08, 0.1875, 8.941e-08, 0.125, 0.03125, 0.0625, 0.03125, 0.125, 8.941e-08, 0.125, 2.384e-07, 0.0625, 0.03125, 0.5, 0.03125, 0.5625, 0.0, 0.5625, 0.0, 0.5, 0.01563, 0.0, 0.03125, 0.0625, 2.384e-07, 0.0625, 0.03125, 0.4375, 0.03125, 0.5, 0.0, 0.5, 0.0, 0.4375, 0.03125, 0.375, 0.03125, 0.4375, 0.0, 0.4375, 5.96e-08, 0.375, 0.03125, 0.3125, 0.03125, 0.375, 5.96e-08, 0.375, 0.0, 0.3125, 0.9844, 0.0, 1.0, 0.0625, 0.9688, 0.0625, 1.0, 0.4375, 1.0, 0.5, 0.9688, 0.5, 0.9688, 0.4375, 1.0, 0.375, 1.0, 0.4375, 0.9688, 0.4375, 0.9688, 0.375, 1.0, 0.3125, 1.0, 0.375, 0.9688, 0.375, 0.9688, 0.3125, 1.0, 0.25, 1.0, 0.3125, 0.9688, 0.3125, 0.9688, 0.25, 1.0, 0.1875, 1.0, 0.25, 0.9688, 0.25, 0.9688, 0.1875, 1.0, 0.125, 1.0, 0.1875, 0.9688, 0.1875, 0.9688, 0.125, 1.0, 0.0625, 1.0, 0.125, 0.9688, 0.125, 0.9688, 0.0625, 1.0, 0.5, 1.0, 0.5625, 0.9688, 0.5625, 0.9688, 0.5, 0.9688, 0.1875, 0.9688, 0.25, 0.9375, 0.25, 0.9375, 0.1875, 0.9688, 0.125, 0.9688, 0.1875, 0.9375, 0.1875, 0.9375, 0.125, 0.9688, 0.0625, 0.9688, 0.125, 0.9375, 0.125, 0.9375, 0.0625, 0.9688, 0.5, 0.9688, 0.5625, 0.9375, 0.5625, 0.9375, 0.5, 0.9531, 0.0, 0.9688, 0.0625, 0.9375, 0.0625, 0.9688, 0.4375, 0.9688, 0.5, 0.9375, 0.5, 0.9375, 0.4375, 0.9688, 0.375, 0.9688, 0.4375, 0.9375, 0.4375, 0.9375, 0.375, 0.9688, 0.3125, 0.9688, 0.375, 0.9375, 0.375, 0.9375, 0.3125, 0.9688, 0.25, 0.9688, 0.3125, 0.9375, 0.3125, 0.9375, 0.25, 0.9375, 0.4375, 0.9375, 0.5, 0.9062, 0.5, 0.9062, 0.4375, 0.9375, 0.375, 0.9375, 0.4375, 0.9062, 0.4375, 0.9062, 0.375, 0.9375, 0.3125, 0.9375, 0.375, 0.9062, 0.375, 0.9062, 0.3125, 0.9375, 0.25, 0.9375, 0.3125, 0.9062, 0.3125, 0.9062, 0.25, 0.9375, 0.1875, 0.9375, 0.25, 0.9062, 0.25, 0.9062, 0.1875, 0.9375, 0.125, 0.9375, 0.1875, 0.9062, 0.1875, 0.9063, 0.125, 0.9375, 0.0625, 0.9375, 0.125, 0.9063, 0.125, 0.9063, 0.0625, 0.9375, 0.5, 0.9375, 0.5625, 0.9062, 0.5625, 0.9062, 0.5, 0.9219, 0.0, 0.9375, 0.0625, 0.9063, 0.0625, 0.9062, 0.1875, 0.9062, 0.25, 0.875, 0.25, 0.875, 0.1875, 0.9063, 0.125, 0.9062, 0.1875, 0.875, 0.1875, 0.875, 0.125, 0.9063, 0.0625, 0.9063, 0.125, 0.875, 0.125, 0.875, 0.0625, 0.9062, 0.5, 0.9062, 0.5625, 0.875, 0.5625, 0.875, 0.5, 0.8906, 0.0, 0.9063, 0.0625, 0.875, 0.0625, 0.9062, 0.4375, 0.9062, 0.5, 0.875, 0.5, 0.875, 0.4375, 0.9062, 0.375, 0.9062, 0.4375, 0.875, 0.4375, 0.875, 0.375, 0.9062, 0.3125, 0.9062, 0.375, 0.875, 0.375, 0.875, 0.3125, 0.9062, 0.25, 0.9062, 0.3125, 0.875, 0.3125, 0.875, 0.25, 0.875, 0.375, 0.875, 0.4375, 0.8438, 0.4375, 0.8438, 0.375, 0.875, 0.3125, 0.875, 0.375, 0.8438, 0.375, 0.8438, 0.3125, 0.875, 0.25, 0.875, 0.3125, 0.8438, 0.3125, 0.8438, 0.25, 0.875, 0.1875, 0.875, 0.25, 0.8438, 0.25, 0.8438, 0.1875, 0.875, 0.125, 0.875, 0.1875, 0.8438, 0.1875, 0.8438, 0.125, 0.875, 0.0625, 0.875, 0.125, 0.8438, 0.125, 0.8438, 0.0625, 0.875, 0.5, 0.875, 0.5625, 0.8438, 0.5625, 0.8438, 0.5, 0.8594, 0.0, 0.875, 0.0625, 0.8438, 0.0625, 0.875, 0.4375, 0.875, 0.5, 0.8438, 0.5, 0.8438, 0.4375, 0.8438, 0.125, 0.8438, 0.1875, 0.8125, 0.1875, 0.8125, 0.125, 0.8438, 0.0625, 0.8438, 0.125, 0.8125, 0.125, 0.8125, 0.0625, 0.8438, 0.5, 0.8438, 0.5625, 0.8125, 0.5625, 0.8125, 0.5, 0.8281, 0.0, 0.8438, 0.0625, 0.8125, 0.0625, 0.8438, 0.4375, 0.8438, 0.5, 0.8125, 0.5, 0.8125, 0.4375, 0.8438, 0.375, 0.8438, 0.4375, 0.8125, 0.4375, 0.8125, 0.375, 0.8438, 0.3125, 0.8438, 0.375, 0.8125, 0.375, 0.8125, 0.3125, 0.8438, 0.25, 0.8438, 0.3125, 0.8125, 0.3125, 0.8125, 0.25, 0.8438, 0.1875, 0.8438, 0.25, 0.8125, 0.25, 0.8125, 0.1875, 0.8125, 0.3125, 0.8125, 0.375, 0.7812, 0.375, 0.7812, 0.3125, 0.8125, 0.25, 0.8125, 0.3125, 0.7812, 0.3125, 0.7812, 0.25, 0.8125, 0.1875, 0.8125, 0.25, 0.7812, 0.25, 0.7812, 0.1875, 0.8125, 0.125, 0.8125, 0.1875, 0.7812, 0.1875, 0.7812, 0.125, 0.8125, 0.0625, 0.8125, 0.125, 0.7812, 0.125, 0.7812, 0.0625, 0.8125, 0.5, 0.8125, 0.5625, 0.7812, 0.5625, 0.7812, 0.5, 0.7969, 0.0, 0.8125, 0.0625, 0.7812, 0.0625, 0.8125, 0.4375, 0.8125, 0.5, 0.7812, 0.5, 0.7812, 0.4375, 0.8125, 0.375, 0.8125, 0.4375, 0.7812, 0.4375, 0.7812, 0.375, 0.7812, 0.0625, 0.7812, 0.125, 0.75, 0.125, 0.75, 0.0625, 0.7812, 0.5, 0.7812, 0.5625, 0.75, 0.5625, 0.75, 0.5, 0.7656, 0.0, 0.7812, 0.0625, 0.75, 0.0625, 0.7812, 0.4375, 0.7812, 0.5, 0.75, 0.5, 0.75, 0.4375, 0.7812, 0.375, 0.7812, 0.4375, 0.75, 0.4375, 0.75, 0.375, 0.7812, 0.3125, 0.7812, 0.375, 0.75, 0.375, 0.75, 0.3125, 0.7812, 0.25, 0.7812, 0.3125, 0.75, 0.3125, 0.75, 0.25, 0.7812, 0.1875, 0.7812, 0.25, 0.75, 0.25, 0.75, 0.1875, 0.7812, 0.125, 0.7812, 0.1875, 0.75, 0.1875, 0.75, 0.125])
me_cylinder_002.use_remesh_fix_poles = True
me_cylinder_002.use_remesh_preserve_attributes = False
me_cylinder_002.use_mirror_vertex_groups = False
me_cylinder_002.update()

# ---- objects
ob_cylinder = bpy.data.objects.new('Cylinder', me_cylinder_002)

# ---- transforms, parenting, visibility, modifiers, constraints
ob_cylinder.location = (0.0, 0.0, 0.0)
ob_cylinder.scale = (0.02095, 0.02095, 0.02095)
ob_cylinder.lineart.crease_threshold = 0.0
_m = ob_cylinder.modifiers.new('Solidify', 'SOLIDIFY')

# ---- collection membership
col_collection.objects.link(ob_cylinder)

# ---- scene / render settings (as saved in the file)
scene.frame_start = 1; scene.frame_end = 250; scene.frame_set(1)
scene.render.engine = 'BLENDER_EEVEE_NEXT'
scene.cycles.use_denoising = False
scene.cycles.samples = 128
scene.cycles.sampling_pattern = 'TABULATED_SOBOL'
scene.cycles.use_adaptive_sampling = False
scene.cycles.use_light_tree = False
scene.view_settings.view_transform = 'Filmic'
bpy.context.view_layer.update()

# ---- added for rendering (the .blend has no active camera and no usable light): camera, sun
cam_auto = bpy.data.cameras.new('AutoCamera')
cam_auto.lens = 50.0
cam_auto.sensor_width = 36.0
cam_auto.clip_end = 1000.0
ob_auto_camera = bpy.data.objects.new('AutoCamera', cam_auto)
scene.collection.objects.link(ob_auto_camera)
ob_auto_camera.location = (1.71483, -2.04998, 1.73719)
ob_auto_camera.rotation_euler = (1.09748, -7.21219e-08, 0.694738)
scene.camera = ob_auto_camera
light_auto_sun = bpy.data.lights.new('AutoSun', 'SUN')
light_auto_sun.energy = 3.0
light_auto_sun.angle = 0.0523599
ob_auto_sun = bpy.data.objects.new('AutoSun', light_auto_sun)
scene.collection.objects.link(ob_auto_sun)
ob_auto_sun.rotation_euler = (0.872665, 0.174533, 0.523599)
bpy.context.view_layer.update()
